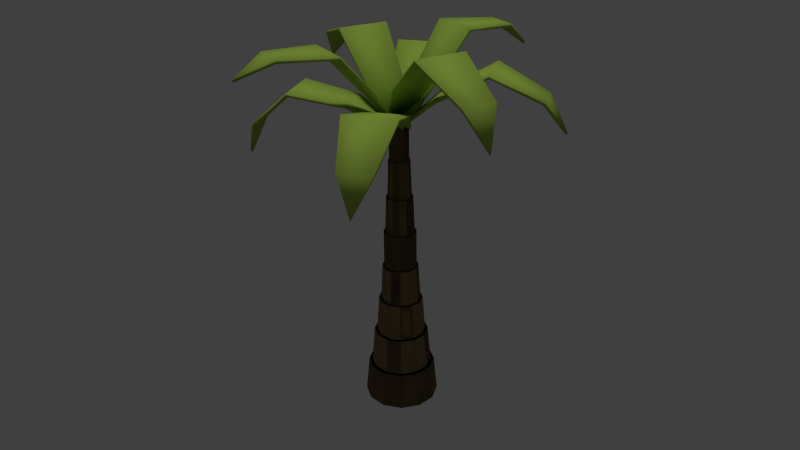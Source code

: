 # Source: TutPalmTree.blend  (saved by Blender 2.67.0; exported with 4.5.12 LTS)
import bpy
from mathutils import Matrix  # noqa: F401  (used for matrix-valued properties, if any)

bpy.ops.wm.read_factory_settings(use_empty=True)
scene = bpy.context.scene
scene.name = 'Scene'

# ---- collections
col_collection_1 = bpy.data.collections.new('Collection 1'); scene.collection.children.link(col_collection_1)

# ---- materials (node trees are filled in below, after node groups)
mat_bark = bpy.data.materials.new('bark')
mat_bark.alpha_threshold = 0.0
mat_bark.use_transparent_shadow = False
mat_bark.diffuse_color = (0.2738, 0.1831, 0.09349, 1.0)
mat_bark.roughness = 0.5
mat_bark.specular_intensity = 0.05
mat_bark.line_color = (0.0, 0.0, 0.0, 1.0)
mat_material_002 = bpy.data.materials.new('Material.002')
mat_material_002.alpha_threshold = 0.0
mat_material_002.use_transparent_shadow = False
mat_material_002.diffuse_color = (0.3921, 0.5705, 0.08347, 1.0)
mat_material_002.roughness = 0.5
mat_material_002.specular_intensity = 0.09
mat_material_002.line_color = (0.0, 0.0, 0.0, 1.0)

# ---- material node trees

# ---- world
world_world = bpy.data.worlds.new('World'); scene.world = world_world
world_world.color = (0.05088, 0.05088, 0.05088)
world_world.use_sun_shadow = False
world_world.sun_shadow_jitter_overblur = 0.0
world_world.cycles.sampling_method = 'MANUAL'
world_world.cycles.sample_map_resolution = 256

# ---- cameras
cam_camera = bpy.data.cameras.new('Camera')
cam_camera.clip_end = 100.0
cam_camera.lens = 35.0
cam_camera.sensor_width = 32.0
cam_camera.sensor_height = 18.0
cam_camera.ortho_scale = 7.314
cam_camera.dof.focus_distance = 0.0
cam_camera.dof.aperture_fstop = 128.0

# ---- lights
light_sun = bpy.data.lights.new('Sun', 'SUN')
light_sun.transmission_factor = 0.0
light_sun.angle = 0.1993
light_sun.energy = 1.0
light_sun.shadow_buffer_clip_start = 0.5
light_sun.shadow_soft_size = 0.1
light_sun.shadow_cascade_max_distance = 1000.0
light_sun.cycles.use_multiple_importance_sampling = False

# ---- meshes
me_circle = bpy.data.meshes.new('Circle')
me_circle.from_pydata([(2.851, -2.759, 7.171), (-0.1511, -0.04043, 7.784), (0.1446, 0.2545, 7.785), (2.894, -2.802, 7.2), (-0.1756, -0.01595, 7.841), (0.1201, 0.2789, 7.842), (2.346, -2.844, 8.109), (1.358, -2.203, 8.981), (0.4231, -1.062, 8.56), (0.4496, -1.089, 8.496), (1.359, -2.205, 8.909), (2.296, -2.795, 8.057), (1.163, -0.3235, 8.563), (2.305, -1.256, 8.983), (2.949, -2.241, 8.105), (2.9, -2.193, 8.053), (2.306, -1.257, 8.911), (1.19, -0.3499, 8.499), (0.006595, -4.103, 9.64), (-0.194, 0.02032, 7.777), (0.2236, 0.01982, 7.777), (0.006787, -4.127, 9.702), (-0.1941, 0.0693, 7.822), (0.2235, 0.0688, 7.823), (-0.4134, -3.254, 10.12), (-0.6598, -1.807, 10.02), (-0.5119, -0.791, 8.862), (-0.5119, -0.8544, 8.823), (-0.6596, -1.851, 9.961), (-0.4135, -3.237, 10.03), (0.5341, -0.791, 8.866), (0.6796, -1.805, 10.02), (0.4394, -3.257, 10.12), (0.4392, -3.24, 10.03), (0.6797, -1.849, 9.965), (0.5342, -0.8545, 8.826), (-2.837, -2.831, 6.797), (-0.1208, 0.1683, 7.787), (0.1741, -0.1273, 7.788), (-2.881, -2.875, 6.822), (-0.09977, 0.1894, 7.847), (0.1952, -0.1062, 7.847), (-2.953, -2.358, 7.742), (-2.357, -1.416, 8.704), (-1.19, -0.4543, 8.456), (-1.211, -0.4751, 8.388), (-2.353, -1.412, 8.632), (-2.902, -2.306, 7.694), (-0.4514, -1.195, 8.459), (-1.41, -2.363, 8.705), (-2.351, -2.962, 7.738), (-2.3, -2.91, 7.69), (-1.405, -2.358, 8.633), (-0.4721, -1.215, 8.39), (-3.698, 0.008111, 8.775), (0.002086, 0.2086, 7.775), (0.001204, -0.209, 7.776), (-3.749, 0.007632, 8.818), (0.05411, 0.2086, 7.817), (0.05323, -0.209, 7.818), (-3.164, 0.4282, 9.626), (-1.81, 0.6762, 10.01), (-0.7387, 0.528, 8.914), (-0.8033, 0.528, 8.877), (-1.846, 0.6761, 9.952), (-3.114, 0.4286, 9.555), (-0.7391, -0.518, 8.919), (-1.808, -0.6632, 10.02), (-3.162, -0.4245, 9.625), (-3.113, -0.4241, 9.555), (-1.845, -0.6633, 9.956), (-0.804, -0.5181, 8.882), (-2.864, 2.87, 7.834), (0.1469, 0.1421, 7.78), (-0.1488, -0.1527, 7.781), (-2.904, 2.91, 7.87), (0.1762, 0.1129, 7.833), (-0.1195, -0.182, 7.833), (-2.272, 2.869, 8.729), (-1.201, 2.146, 9.4), (-0.3408, 1.079, 8.704), (-0.3753, 1.113, 8.648), (-1.212, 2.157, 9.33), (-2.228, 2.826, 8.667), (-1.081, 0.3397, 8.708), (-2.147, 1.198, 9.403), (-2.875, 2.266, 8.726), (-2.832, 2.224, 8.665), (-2.158, 1.209, 9.333), (-1.116, 0.3743, 8.651), (-0.006714, 3.699, 9.416), (0.194, 0.0159, 7.774), (-0.2236, 0.01669, 7.775), (-0.007102, 3.739, 9.47), (0.194, -0.03854, 7.813), (-0.2236, -0.03775, 7.814), (0.4145, 2.986, 10.11), (0.6628, 1.572, 10.21), (0.5136, 0.6698, 8.959), (0.5136, 0.7383, 8.93), (0.6626, 1.619, 10.15), (0.4148, 2.953, 10.03), (-0.5324, 0.6699, 8.965), (-0.6766, 1.57, 10.21), (-0.4382, 2.985, 10.11), (-0.4379, 2.952, 10.03), (-0.6768, 1.617, 10.16), (-0.5324, 0.7386, 8.935), (2.86, 2.884, 8.01), (0.1284, -0.1314, 7.78), (-0.1664, 0.1644, 7.78), (2.898, 2.922, 8.049), (0.09818, -0.1616, 7.831), (-0.1966, 0.1342, 7.831), (2.831, 2.263, 8.887), (2.087, 1.17, 9.495), (1.044, 0.3349, 8.733), (1.08, 0.3712, 8.679), (2.101, 1.184, 9.426), (2.79, 2.222, 8.821), (0.3049, 1.075, 8.737), (1.139, 2.117, 9.499), (2.229, 2.866, 8.884), (2.188, 2.825, 8.82), (1.153, 2.131, 9.429), (0.3412, 1.112, 8.683), (3.862, 0.02328, 8.436), (-0.2129, -0.1794, 7.959), (-0.212, 0.2382, 7.96), (3.92, 0.02382, 8.468), (-0.263, -0.1794, 8.003), (-0.2621, 0.2382, 8.004), (3.463, -0.3962, 9.385), (1.879, -0.6463, 10.09), (0.5723, -0.4986, 9.033), (0.6335, -0.4986, 8.991), (1.908, -0.6462, 10.02), (3.409, -0.3966, 9.321), (0.574, 0.5475, 9.04), (1.879, 0.6931, 10.09), (3.459, 0.4565, 9.384), (3.405, 0.4561, 9.321), (1.907, 0.6931, 10.02), (0.6352, 0.5475, 8.996), (0.0, 1.0, 0.0), (-0.5, 0.866, 0.0), (-0.866, 0.5, 0.0), (-1.0, -4.371e-08, 0.0), (-0.866, -0.5, 0.0), (-0.5, -0.866, 0.0), (-1.51e-07, -1.0, 0.0), (0.5, -0.866, 0.0), (0.866, -0.5, 0.0), (1.0, -4.649e-07, 0.0), (0.866, 0.5, 0.0), (0.5, 0.866, 0.0), (0.0, 1.0, 0.0), (-0.5, 0.866, 0.0), (-0.866, 0.5, 0.0), (-1.0, -4.371e-08, 0.0), (-0.866, -0.5, 0.0), (-0.5, -0.866, 0.0), (-1.51e-07, -1.0, 0.0), (0.5, -0.866, 0.0), (0.866, -0.5, 0.0), (1.0, -4.649e-07, 0.0), (0.866, 0.5, 0.0), (0.5, 0.866, 0.0), (4.967e-10, 0.9, 1.0), (-0.45, 0.7794, 1.0), (-0.7794, 0.45, 1.0), (-0.9, -5.275e-08, 1.0), (-0.7794, -0.45, 1.0), (-0.45, -0.7794, 1.0), (-1.354e-07, -0.9, 1.0), (0.45, -0.7794, 1.0), (0.7794, -0.45, 1.0), (0.9, -4.318e-07, 1.0), (0.7794, 0.45, 1.0), (0.45, 0.7794, 1.0), (4.967e-10, 0.9, 1.0), (-0.45, 0.7794, 1.0), (-0.7794, 0.45, 1.0), (-0.9, -5.275e-08, 1.0), (-0.7794, -0.45, 1.0), (-0.45, -0.7794, 1.0), (-1.354e-07, -0.9, 1.0), (0.45, -0.7794, 1.0), (0.7794, -0.45, 1.0), (0.9, -4.318e-07, 1.0), (0.7794, 0.45, 1.0), (0.45, 0.7794, 1.0), (4.421e-09, 0.81, 1.0), (-0.405, 0.7015, 1.0), (-0.7015, 0.405, 1.0), (-0.81, -6.114e-08, 1.0), (-0.7015, -0.405, 1.0), (-0.405, -0.7015, 1.0), (-1.179e-07, -0.81, 1.0), (0.405, -0.7015, 1.0), (0.7015, -0.405, 1.0), (0.81, -4.023e-07, 1.0), (0.7015, 0.405, 1.0), (0.405, 0.7015, 1.0), (4.421e-09, 0.81, 1.0), (-0.405, 0.7015, 1.0), (-0.7015, 0.405, 1.0), (-0.81, -6.114e-08, 1.0), (-0.7015, -0.405, 1.0), (-0.405, -0.7015, 1.0), (-1.179e-07, -0.81, 1.0), (0.405, -0.7015, 1.0), (0.7015, -0.405, 1.0), (0.81, -4.023e-07, 1.0), (0.7015, 0.405, 1.0), (0.405, 0.7015, 1.0), (7.828e-09, 0.729, 2.0), (-0.3645, 0.6313, 2.0), (-0.6313, 0.3645, 2.0), (-0.729, -7.017e-08, 2.0), (-0.6313, -0.3645, 2.0), (-0.3645, -0.6313, 2.0), (-1.022e-07, -0.729, 2.0), (0.3645, -0.6313, 2.0), (0.6313, -0.3645, 2.0), (0.729, -3.772e-07, 2.0), (0.6313, 0.3645, 2.0), (0.3645, 0.6313, 2.0), (7.828e-09, 0.729, 2.0), (-0.3645, 0.6313, 2.0), (-0.6313, 0.3645, 2.0), (-0.729, -7.017e-08, 2.0), (-0.6313, -0.3645, 2.0), (-0.3645, -0.6313, 2.0), (-1.022e-07, -0.729, 2.0), (0.3645, -0.6313, 2.0), (0.6313, -0.3645, 2.0), (0.729, -3.772e-07, 2.0), (0.6313, 0.3645, 2.0), (0.3645, 0.6313, 2.0), (1.114e-08, 0.6561, 2.0), (-0.328, 0.5682, 2.0), (-0.5682, 0.328, 2.0), (-0.6561, -7.905e-08, 2.0), (-0.5682, -0.3281, 2.0), (-0.3281, -0.5682, 2.0), (-8.793e-08, -0.6561, 2.0), (0.328, -0.5682, 2.0), (0.5682, -0.3281, 2.0), (0.6561, -3.554e-07, 2.0), (0.5682, 0.328, 2.0), (0.3281, 0.5682, 2.0), (1.114e-08, 0.6561, 2.0), (-0.328, 0.5682, 2.0), (-0.5682, 0.328, 2.0), (-0.6561, -7.905e-08, 2.0), (-0.5682, -0.3281, 2.0), (-0.3281, -0.5682, 2.0), (-8.793e-08, -0.6561, 2.0), (0.328, -0.5682, 2.0), (0.5682, -0.3281, 2.0), (0.6561, -3.554e-07, 2.0), (0.5682, 0.328, 2.0), (0.3281, 0.5682, 2.0), (1.351e-08, 0.5905, 3.0), (-0.2952, 0.5114, 3.0), (-0.5114, 0.2952, 3.0), (-0.5905, -8.704e-08, 3.0), (-0.5114, -0.2952, 3.0), (-0.2952, -0.5114, 3.0), (-7.566e-08, -0.5905, 3.0), (0.2952, -0.5114, 3.0), (0.5114, -0.2952, 3.0), (0.5905, -3.358e-07, 3.0), (0.5114, 0.2952, 3.0), (0.2952, 0.5114, 3.0), (1.351e-08, 0.5905, 3.0), (-0.2952, 0.5114, 3.0), (-0.5114, 0.2952, 3.0), (-0.5905, -8.704e-08, 3.0), (-0.5114, -0.2952, 3.0), (-0.2952, -0.5114, 3.0), (-7.566e-08, -0.5905, 3.0), (0.2952, -0.5114, 3.0), (0.5114, -0.2952, 3.0), (0.5905, -3.358e-07, 3.0), (0.5114, 0.2952, 3.0), (0.2952, 0.5114, 3.0), (1.377e-08, 0.5314, 3.0), (-0.2657, 0.4602, 3.0), (-0.4602, 0.2657, 3.0), (-0.5314, -9.373e-08, 3.0), (-0.4602, -0.2657, 3.0), (-0.2657, -0.4602, 3.0), (-6.648e-08, -0.5314, 3.0), (0.2657, -0.4602, 3.0), (0.4602, -0.2657, 3.0), (0.5314, -3.176e-07, 3.0), (0.4602, 0.2657, 3.0), (0.2657, 0.4602, 3.0), (1.377e-08, 0.5314, 3.0), (-0.2657, 0.4602, 3.0), (-0.4602, 0.2657, 3.0), (-0.5314, -9.373e-08, 3.0), (-0.4602, -0.2657, 3.0), (-0.2657, -0.4602, 3.0), (-6.648e-08, -0.5314, 3.0), (0.2657, -0.4602, 3.0), (0.4602, -0.2657, 3.0), (0.5314, -3.176e-07, 3.0), (0.4602, 0.2657, 3.0), (0.2657, 0.4602, 3.0), (1.463e-08, 0.4783, 4.0), (-0.2391, 0.4142, 4.0), (-0.4142, 0.2391, 4.0), (-0.4783, -9.839e-08, 4.0), (-0.4142, -0.2391, 4.0), (-0.2391, -0.4142, 4.0), (-5.759e-08, -0.4783, 4.0), (0.2391, -0.4142, 4.0), (0.4142, -0.2391, 4.0), (0.4783, -2.999e-07, 4.0), (0.4142, 0.2391, 4.0), (0.2391, 0.4142, 4.0), (1.463e-08, 0.4783, 4.0), (-0.2391, 0.4142, 4.0), (-0.4142, 0.2391, 4.0), (-0.4783, -9.839e-08, 4.0), (-0.4142, -0.2391, 4.0), (-0.2391, -0.4142, 4.0), (-5.759e-08, -0.4783, 4.0), (0.2391, -0.4142, 4.0), (0.4142, -0.2391, 4.0), (0.4783, -2.999e-07, 4.0), (0.4142, 0.2391, 4.0), (0.2391, 0.4142, 4.0), (1.701e-08, 0.4305, 4.0), (-0.2152, 0.3728, 4.0), (-0.3728, 0.2152, 4.0), (-0.4305, -1.025e-07, 4.0), (-0.3728, -0.2152, 4.0), (-0.2152, -0.3728, 4.0), (-4.798e-08, -0.4305, 4.0), (0.2152, -0.3728, 4.0), (0.3728, -0.2152, 4.0), (0.4305, -2.838e-07, 4.0), (0.3728, 0.2152, 4.0), (0.2152, 0.3728, 4.0), (1.701e-08, 0.4305, 4.0), (-0.2152, 0.3728, 4.0), (-0.3728, 0.2152, 4.0), (-0.4305, -1.025e-07, 4.0), (-0.3728, -0.2152, 4.0), (-0.2152, -0.3728, 4.0), (-4.798e-08, -0.4305, 4.0), (0.2152, -0.3728, 4.0), (0.3728, -0.2152, 4.0), (0.4305, -2.838e-07, 4.0), (0.3728, 0.2152, 4.0), (0.2152, 0.3728, 4.0), (1.701e-08, 0.4305, 5.0), (-0.2152, 0.3728, 5.0), (-0.3728, 0.2152, 5.0), (-0.4305, -1.025e-07, 5.0), (-0.3728, -0.2152, 5.0), (-0.2152, -0.3728, 5.0), (-4.798e-08, -0.4305, 5.0), (0.2152, -0.3728, 5.0), (0.3728, -0.2152, 5.0), (0.4305, -2.838e-07, 5.0), (0.3728, 0.2152, 5.0), (0.2152, 0.3728, 5.0), (1.701e-08, 0.4305, 5.0), (-0.2152, 0.3728, 5.0), (-0.3728, 0.2152, 5.0), (-0.4305, -1.025e-07, 5.0), (-0.3728, -0.2152, 5.0), (-0.2152, -0.3728, 5.0), (-4.798e-08, -0.4305, 5.0), (0.2152, -0.3728, 5.0), (0.3728, -0.2152, 5.0), (0.4305, -2.838e-07, 5.0), (0.3728, 0.2152, 5.0), (0.2152, 0.3728, 5.0), (1.854e-08, 0.3874, 5.0), (-0.1937, 0.3355, 5.0), (-0.3355, 0.1937, 5.0), (-0.3874, -1.06e-07, 5.0), (-0.3355, -0.1937, 5.0), (-0.1937, -0.3355, 5.0), (-3.996e-08, -0.3874, 5.0), (0.1937, -0.3355, 5.0), (0.3355, -0.1937, 5.0), (0.3874, -2.692e-07, 5.0), (0.3355, 0.1937, 5.0), (0.1937, 0.3355, 5.0), (1.854e-08, 0.3874, 5.0), (-0.1937, 0.3355, 5.0), (-0.3355, 0.1937, 5.0), (-0.3874, -1.06e-07, 5.0), (-0.3355, -0.1937, 5.0), (-0.1937, -0.3355, 5.0), (-3.996e-08, -0.3874, 5.0), (0.1937, -0.3355, 5.0), (0.3355, -0.1937, 5.0), (0.3874, -2.692e-07, 5.0), (0.3355, 0.1937, 5.0), (0.1937, 0.3355, 5.0), (1.942e-08, 0.3487, 6.0), (-0.1743, 0.302, 6.0), (-0.302, 0.1743, 6.0), (-0.3487, -1.093e-07, 6.0), (-0.302, -0.1743, 6.0), (-0.1743, -0.302, 6.0), (-3.323e-08, -0.3487, 6.0), (0.1743, -0.302, 6.0), (0.302, -0.1743, 6.0), (0.3487, -2.562e-07, 6.0), (0.302, 0.1743, 6.0), (0.1743, 0.302, 6.0), (1.942e-08, 0.3487, 6.0), (-0.1743, 0.302, 6.0), (-0.302, 0.1743, 6.0), (-0.3487, -1.093e-07, 6.0), (-0.302, -0.1743, 6.0), (-0.1743, -0.302, 6.0), (-3.323e-08, -0.3487, 6.0), (0.1743, -0.302, 6.0), (0.302, -0.1743, 6.0), (0.3487, -2.562e-07, 6.0), (0.302, 0.1743, 6.0), (0.1743, 0.302, 6.0), (2.164e-08, 0.3138, 6.0), (-0.1569, 0.2718, 6.0), (-0.2718, 0.1569, 6.0), (-0.3138, -1.13e-07, 6.0), (-0.2718, -0.1569, 6.0), (-0.1569, -0.2718, 6.0), (-2.575e-08, -0.3138, 6.0), (0.1569, -0.2718, 6.0), (0.2718, -0.1569, 6.0), (0.3138, -2.452e-07, 6.0), (0.2718, 0.1569, 6.0), (0.1569, 0.2718, 6.0), (2.164e-08, 0.3138, 6.0), (-0.1569, 0.2718, 6.0), (-0.2718, 0.1569, 6.0), (-0.3138, -1.13e-07, 6.0), (-0.2718, -0.1569, 6.0), (-0.1569, -0.2718, 6.0), (-2.575e-08, -0.3138, 6.0), (0.1569, -0.2718, 6.0), (0.2718, -0.1569, 6.0), (0.3138, -2.452e-07, 6.0), (0.2718, 0.1569, 6.0), (0.1569, 0.2718, 6.0), (2.14e-08, 0.2824, 7.0), (-0.1412, 0.2446, 7.0), (-0.2446, 0.1412, 7.0), (-0.2824, -1.161e-07, 7.0), (-0.2446, -0.1412, 7.0), (-0.1412, -0.2446, 7.0), (-2.125e-08, -0.2824, 7.0), (0.1412, -0.2446, 7.0), (0.2446, -0.1412, 7.0), (0.2824, -2.351e-07, 7.0), (0.2446, 0.1412, 7.0), (0.1412, 0.2446, 7.0), (2.14e-08, 0.2824, 7.0), (-0.1412, 0.2446, 7.0), (-0.2446, 0.1412, 7.0), (-0.2824, -1.161e-07, 7.0), (-0.2446, -0.1412, 7.0), (-0.1412, -0.2446, 7.0), (-2.125e-08, -0.2824, 7.0), (0.1412, -0.2446, 7.0), (0.2446, -0.1412, 7.0), (0.2824, -2.351e-07, 7.0), (0.2446, 0.1412, 7.0), (0.1412, 0.2446, 7.0), (2.218e-08, 0.2542, 7.0), (-0.1271, 0.2201, 7.0), (-0.2201, 0.1271, 7.0), (-0.2542, -1.191e-07, 7.0), (-0.2201, -0.1271, 7.0), (-0.1271, -0.2201, 7.0), (-1.62e-08, -0.2542, 7.0), (0.1271, -0.2201, 7.0), (0.2201, -0.1271, 7.0), (0.2542, -2.262e-07, 7.0), (0.2201, 0.1271, 7.0), (0.1271, 0.2201, 7.0), (2.218e-08, 0.2542, 7.0), (-0.1271, 0.2201, 7.0), (-0.2201, 0.1271, 7.0), (-0.2542, -1.191e-07, 7.0), (-0.2201, -0.1271, 7.0), (-0.1271, -0.2201, 7.0), (-1.62e-08, -0.2542, 7.0), (0.1271, -0.2201, 7.0), (0.2201, -0.1271, 7.0), (0.2542, -2.262e-07, 7.0), (0.2201, 0.1271, 7.0), (0.1271, 0.2201, 7.0), (2.218e-08, 0.2542, 8.0), (-0.1271, 0.2201, 8.0), (-0.2201, 0.1271, 8.0), (-0.2542, -1.191e-07, 8.0), (-0.2201, -0.1271, 8.0), (-0.1271, -0.2201, 8.0), (-1.62e-08, -0.2542, 8.0), (0.1271, -0.2201, 8.0), (0.2201, -0.1271, 8.0), (0.2542, -2.262e-07, 8.0), (0.2201, 0.1271, 8.0), (0.1271, 0.2201, 8.0), (2.218e-08, 0.2542, 8.0), (-0.1271, 0.2201, 8.0), (-0.2201, 0.1271, 8.0), (-0.2542, -1.191e-07, 8.0), (-0.2201, -0.1271, 8.0), (-0.1271, -0.2201, 8.0), (-1.62e-08, -0.2542, 8.0), (0.1271, -0.2201, 8.0), (0.2201, -0.1271, 8.0), (0.2542, -2.262e-07, 8.0), (0.2201, 0.1271, 8.0), (0.1271, 0.2201, 8.0)], [], [(8, 4, 1, 9), (4, 5, 2, 1), (9, 1, 2, 17), (12, 5, 4, 8), (3, 6, 11, 0), (6, 7, 10, 11), (7, 8, 9, 10), (5, 12, 17, 2), (12, 13, 16, 17), (13, 14, 15, 16), (11, 10, 16, 15), (10, 9, 17, 16), (14, 13, 7, 6), (13, 12, 8, 7), (14, 3, 0, 15), (0, 11, 15), (3, 14, 6), (26, 22, 19, 27), (22, 23, 20, 19), (27, 19, 20, 35), (30, 23, 22, 26), (21, 24, 29, 18), (24, 25, 28, 29), (25, 26, 27, 28), (23, 30, 35, 20), (30, 31, 34, 35), (31, 32, 33, 34), (29, 28, 34, 33), (28, 27, 35, 34), (32, 31, 25, 24), (31, 30, 26, 25), (32, 21, 18, 33), (18, 29, 33), (21, 32, 24), (44, 40, 37, 45), (40, 41, 38, 37), (45, 37, 38, 53), (48, 41, 40, 44), (39, 42, 47, 36), (42, 43, 46, 47), (43, 44, 45, 46), (41, 48, 53, 38), (48, 49, 52, 53), (49, 50, 51, 52), (47, 46, 52, 51), (46, 45, 53, 52), (50, 49, 43, 42), (49, 48, 44, 43), (50, 39, 36, 51), (36, 47, 51), (39, 50, 42), (62, 58, 55, 63), (58, 59, 56, 55), (63, 55, 56, 71), (66, 59, 58, 62), (57, 60, 65, 54), (60, 61, 64, 65), (61, 62, 63, 64), (59, 66, 71, 56), (66, 67, 70, 71), (67, 68, 69, 70), (65, 64, 70, 69), (64, 63, 71, 70), (68, 67, 61, 60), (67, 66, 62, 61), (68, 57, 54, 69), (54, 65, 69), (57, 68, 60), (80, 76, 73, 81), (76, 77, 74, 73), (81, 73, 74, 89), (84, 77, 76, 80), (75, 78, 83, 72), (78, 79, 82, 83), (79, 80, 81, 82), (77, 84, 89, 74), (84, 85, 88, 89), (85, 86, 87, 88), (83, 82, 88, 87), (82, 81, 89, 88), (86, 85, 79, 78), (85, 84, 80, 79), (86, 75, 72, 87), (72, 83, 87), (75, 86, 78), (98, 94, 91, 99), (94, 95, 92, 91), (99, 91, 92, 107), (102, 95, 94, 98), (93, 96, 101, 90), (96, 97, 100, 101), (97, 98, 99, 100), (95, 102, 107, 92), (102, 103, 106, 107), (103, 104, 105, 106), (101, 100, 106, 105), (100, 99, 107, 106), (104, 103, 97, 96), (103, 102, 98, 97), (104, 93, 90, 105), (90, 101, 105), (93, 104, 96), (116, 112, 109, 117), (112, 113, 110, 109), (117, 109, 110, 125), (120, 113, 112, 116), (111, 114, 119, 108), (114, 115, 118, 119), (115, 116, 117, 118), (113, 120, 125, 110), (120, 121, 124, 125), (121, 122, 123, 124), (119, 118, 124, 123), (118, 117, 125, 124), (122, 121, 115, 114), (121, 120, 116, 115), (122, 111, 108, 123), (108, 119, 123), (111, 122, 114), (134, 130, 127, 135), (130, 131, 128, 127), (135, 127, 128, 143), (138, 131, 130, 134), (129, 132, 137, 126), (132, 133, 136, 137), (133, 134, 135, 136), (131, 138, 143, 128), (138, 139, 142, 143), (139, 140, 141, 142), (137, 136, 142, 141), (136, 135, 143, 142), (140, 139, 133, 132), (139, 138, 134, 133), (140, 129, 126, 141), (126, 137, 141), (129, 140, 132), (151, 163, 164, 152), (145, 157, 158, 146), (152, 164, 165, 153), (146, 158, 159, 147), (153, 165, 166, 154), (147, 159, 160, 148), (154, 166, 167, 155), (148, 160, 161, 149), (155, 167, 156, 144), (149, 161, 162, 150), (150, 162, 163, 151), (144, 156, 157, 145), (177, 178, 202, 201), (183, 182, 206, 207), (188, 187, 211, 212), (171, 172, 196, 195), (176, 177, 201, 200), (182, 181, 205, 206), (187, 186, 210, 211), (180, 191, 215, 204), (170, 171, 195, 194), (175, 176, 200, 199), (181, 180, 204, 205), (186, 185, 209, 210), (162, 161, 185, 186), (157, 156, 180, 181), (151, 152, 176, 175), (146, 147, 171, 170), (156, 167, 191, 180), (163, 162, 186, 187), (158, 157, 181, 182), (152, 153, 177, 176), (147, 148, 172, 171), (164, 163, 187, 188), (159, 158, 182, 183), (153, 154, 178, 177), (148, 149, 173, 172), (165, 164, 188, 189), (160, 159, 183, 184), (154, 155, 179, 178), (149, 150, 174, 173), (144, 145, 169, 168), (166, 165, 189, 190), (161, 160, 184, 185), (155, 144, 168, 179), (150, 151, 175, 174), (145, 146, 170, 169), (167, 166, 190, 191), (203, 192, 216, 227), (209, 208, 232, 233), (214, 213, 237, 238), (192, 193, 217, 216), (197, 198, 222, 221), (202, 203, 227, 226), (208, 207, 231, 232), (213, 212, 236, 237), (196, 197, 221, 220), (201, 202, 226, 225), (207, 206, 230, 231), (212, 211, 235, 236), (172, 173, 197, 196), (189, 188, 212, 213), (184, 183, 207, 208), (178, 179, 203, 202), (173, 174, 198, 197), (168, 169, 193, 192), (190, 189, 213, 214), (185, 184, 208, 209), (179, 168, 192, 203), (174, 175, 199, 198), (169, 170, 194, 193), (191, 190, 214, 215), (237, 236, 260, 261), (220, 221, 245, 244), (225, 226, 250, 249), (231, 230, 254, 255), (236, 235, 259, 260), (219, 220, 244, 243), (224, 225, 249, 248), (230, 229, 253, 254), (235, 234, 258, 259), (228, 239, 263, 252), (218, 219, 243, 242), (223, 224, 248, 247), (198, 199, 223, 222), (193, 194, 218, 217), (215, 214, 238, 239), (210, 209, 233, 234), (205, 204, 228, 229), (199, 200, 224, 223), (194, 195, 219, 218), (204, 215, 239, 228), (211, 210, 234, 235), (206, 205, 229, 230), (200, 201, 225, 224), (195, 196, 220, 219), (259, 258, 282, 283), (252, 263, 287, 276), (242, 243, 267, 266), (247, 248, 272, 271), (253, 252, 276, 277), (258, 257, 281, 282), (263, 262, 286, 287), (241, 242, 266, 265), (246, 247, 271, 270), (251, 240, 264, 275), (257, 256, 280, 281), (262, 261, 285, 286), (232, 231, 255, 256), (226, 227, 251, 250), (221, 222, 246, 245), (216, 217, 241, 240), (238, 237, 261, 262), (233, 232, 256, 257), (227, 216, 240, 251), (222, 223, 247, 246), (217, 218, 242, 241), (239, 238, 262, 263), (234, 233, 257, 258), (229, 228, 252, 253), (270, 271, 295, 294), (275, 264, 288, 299), (281, 280, 304, 305), (286, 285, 309, 310), (264, 265, 289, 288), (269, 270, 294, 293), (274, 275, 299, 298), (280, 279, 303, 304), (285, 284, 308, 309), (268, 269, 293, 292), (273, 274, 298, 297), (279, 278, 302, 303), (254, 253, 277, 278), (248, 249, 273, 272), (243, 244, 268, 267), (260, 259, 283, 284), (255, 254, 278, 279), (249, 250, 274, 273), (244, 245, 269, 268), (261, 260, 284, 285), (256, 255, 279, 280), (250, 251, 275, 274), (245, 246, 270, 269), (240, 241, 265, 264), (298, 299, 323, 322), (304, 303, 327, 328), (309, 308, 332, 333), (292, 293, 317, 316), (297, 298, 322, 321), (303, 302, 326, 327), (308, 307, 331, 332), (291, 292, 316, 315), (296, 297, 321, 320), (302, 301, 325, 326), (307, 306, 330, 331), (300, 311, 335, 324), (265, 266, 290, 289), (287, 286, 310, 311), (282, 281, 305, 306), (277, 276, 300, 301), (271, 272, 296, 295), (266, 267, 291, 290), (276, 287, 311, 300), (283, 282, 306, 307), (278, 277, 301, 302), (272, 273, 297, 296), (267, 268, 292, 291), (284, 283, 307, 308), (326, 325, 349, 350), (331, 330, 354, 355), (324, 335, 359, 348), (314, 315, 339, 338), (319, 320, 344, 343), (325, 324, 348, 349), (330, 329, 353, 354), (335, 334, 358, 359), (313, 314, 338, 337), (318, 319, 343, 342), (323, 312, 336, 347), (329, 328, 352, 353), (293, 294, 318, 317), (288, 289, 313, 312), (310, 309, 333, 334), (305, 304, 328, 329), (299, 288, 312, 323), (294, 295, 319, 318), (289, 290, 314, 313), (311, 310, 334, 335), (306, 305, 329, 330), (301, 300, 324, 325), (295, 296, 320, 319), (290, 291, 315, 314), (359, 358, 382, 383), (337, 338, 362, 361), (342, 343, 367, 366), (347, 336, 360, 371), (353, 352, 376, 377), (358, 357, 381, 382), (336, 337, 361, 360), (341, 342, 366, 365), (346, 347, 371, 370), (352, 351, 375, 376), (357, 356, 380, 381), (340, 341, 365, 364), (320, 321, 345, 344), (315, 316, 340, 339), (332, 331, 355, 356), (327, 326, 350, 351), (321, 322, 346, 345), (316, 317, 341, 340), (333, 332, 356, 357), (328, 327, 351, 352), (322, 323, 347, 346), (317, 318, 342, 341), (312, 313, 337, 336), (334, 333, 357, 358), (370, 371, 395, 394), (376, 375, 399, 400), (381, 380, 404, 405), (364, 365, 389, 388), (369, 370, 394, 393), (375, 374, 398, 399), (380, 379, 403, 404), (363, 364, 388, 387), (368, 369, 393, 392), (374, 373, 397, 398), (379, 378, 402, 403), (372, 383, 407, 396), (354, 353, 377, 378), (349, 348, 372, 373), (343, 344, 368, 367), (338, 339, 363, 362), (348, 359, 383, 372), (355, 354, 378, 379), (350, 349, 373, 374), (344, 345, 369, 368), (339, 340, 364, 363), (356, 355, 379, 380), (351, 350, 374, 375), (345, 346, 370, 369), (387, 388, 412, 411), (392, 393, 417, 416), (398, 397, 421, 422), (403, 402, 426, 427), (396, 407, 431, 420), (386, 387, 411, 410), (391, 392, 416, 415), (397, 396, 420, 421), (402, 401, 425, 426), (407, 406, 430, 431), (385, 386, 410, 409), (390, 391, 415, 414), (365, 366, 390, 389), (360, 361, 385, 384), (382, 381, 405, 406), (377, 376, 400, 401), (371, 360, 384, 395), (366, 367, 391, 390), (361, 362, 386, 385), (383, 382, 406, 407), (378, 377, 401, 402), (373, 372, 396, 397), (367, 368, 392, 391), (362, 363, 387, 386), (426, 425, 449, 450), (431, 430, 454, 455), (409, 410, 434, 433), (414, 415, 439, 438), (419, 408, 432, 443), (425, 424, 448, 449), (430, 429, 453, 454), (408, 409, 433, 432), (413, 414, 438, 437), (418, 419, 443, 442), (424, 423, 447, 448), (429, 428, 452, 453), (404, 403, 427, 428), (399, 398, 422, 423), (393, 394, 418, 417), (388, 389, 413, 412), (405, 404, 428, 429), (400, 399, 423, 424), (394, 395, 419, 418), (389, 390, 414, 413), (384, 385, 409, 408), (406, 405, 429, 430), (401, 400, 424, 425), (395, 384, 408, 419), (432, 433, 457, 456), (437, 438, 462, 461), (442, 443, 467, 466), (448, 447, 471, 472), (453, 452, 476, 477), (436, 437, 461, 460), (441, 442, 466, 465), (447, 446, 470, 471), (452, 451, 475, 476), (435, 436, 460, 459), (440, 441, 465, 464), (446, 445, 469, 470), (421, 420, 444, 445), (415, 416, 440, 439), (410, 411, 435, 434), (420, 431, 455, 444), (427, 426, 450, 451), (422, 421, 445, 446), (416, 417, 441, 440), (411, 412, 436, 435), (428, 427, 451, 452), (423, 422, 446, 447), (417, 418, 442, 441), (412, 413, 437, 436), (471, 470, 494, 495), (476, 475, 499, 500), (459, 460, 484, 483), (464, 465, 489, 488), (470, 469, 493, 494), (475, 474, 498, 499), (468, 479, 503, 492), (458, 459, 483, 482), (463, 464, 488, 487), (469, 468, 492, 493), (474, 473, 497, 498), (479, 478, 502, 503), (454, 453, 477, 478), (449, 448, 472, 473), (443, 432, 456, 467), (438, 439, 463, 462), (433, 434, 458, 457), (455, 454, 478, 479), (450, 449, 473, 474), (445, 444, 468, 469), (439, 440, 464, 463), (434, 435, 459, 458), (444, 455, 479, 468), (451, 450, 474, 475), (493, 492, 516, 517), (498, 497, 521, 522), (503, 502, 526, 527), (481, 482, 506, 505), (486, 487, 511, 510), (491, 480, 504, 515), (497, 496, 520, 521), (502, 501, 525, 526), (480, 481, 505, 504), (485, 486, 510, 509), (490, 491, 515, 514), (496, 495, 519, 520), (465, 466, 490, 489), (460, 461, 485, 484), (477, 476, 500, 501), (472, 471, 495, 496), (466, 467, 491, 490), (461, 462, 486, 485), (456, 457, 481, 480), (478, 477, 501, 502), (473, 472, 496, 497), (467, 456, 480, 491), (462, 463, 487, 486), (457, 458, 482, 481), (511, 512, 524, 523), (505, 506, 518, 517), (512, 513, 525, 524), (506, 507, 519, 518), (513, 514, 526, 525), (507, 508, 520, 519), (514, 515, 527, 526), (508, 509, 521, 520), (515, 504, 516, 527), (509, 510, 522, 521), (510, 511, 523, 522), (504, 505, 517, 516), (487, 488, 512, 511), (482, 483, 507, 506), (492, 503, 527, 516), (499, 498, 522, 523), (494, 493, 517, 518), (488, 489, 513, 512), (483, 484, 508, 507), (500, 499, 523, 524), (495, 494, 518, 519), (489, 490, 514, 513), (484, 485, 509, 508), (501, 500, 524, 525)])
me_circle.polygons.foreach_set('use_smooth', [True] * 520)
me_circle.polygons.foreach_set('material_index', [1, 1, 1, 1, 1, 1, 1, 1, 1, 1, 1, 1, 1, 1, 1, 1, 1, 1, 1, 1, 1, 1, 1, 1, 1, 1, 1, 1, 1, 1, 1, 1, 1, 1, 1, 1, 1, 1, 1, 1, 1, 1, 1, 1, 1, 1, 1, 1, 1, 1, 1, 1, 1, 1, 1, 1, 1, 1, 1, 1, 1, 1, 1, 1, 1, 1, 1, 1, 1, 1, 1, 1, 1, 1, 1, 1, 1, 1, 1, 1, 1, 1, 1, 1, 1, 1, 1, 1, 1, 1, 1, 1, 1, 1, 1, 1, 1, 1, 1, 1, 1, 1, 1, 1, 1, 1, 1, 1, 1, 1, 1, 1, 1, 1, 1, 1, 1, 1, 1, 1, 1, 1, 1, 1, 1, 1, 1, 1, 1, 1, 1, 1, 1, 1, 1, 1, 0, 0, 0, 0, 0, 0, 0, 0, 0, 0, 0, 0, 0, 0, 0, 0, 0, 0, 0, 0, 0, 0, 0, 0, 0, 0, 0, 0, 0, 0, 0, 0, 0, 0, 0, 0, 0, 0, 0, 0, 0, 0, 0, 0, 0, 0, 0, 0, 0, 0, 0, 0, 0, 0, 0, 0, 0, 0, 0, 0, 0, 0, 0, 0, 0, 0, 0, 0, 0, 0, 0, 0, 0, 0, 0, 0, 0, 0, 0, 0, 0, 0, 0, 0, 0, 0, 0, 0, 0, 0, 0, 0, 0, 0, 0, 0, 0, 0, 0, 0, 0, 0, 0, 0, 0, 0, 0, 0, 0, 0, 0, 0, 0, 0, 0, 0, 0, 0, 0, 0, 0, 0, 0, 0, 0, 0, 0, 0, 0, 0, 0, 0, 0, 0, 0, 0, 0, 0, 0, 0, 0, 0, 0, 0, 0, 0, 0, 0, 0, 0, 0, 0, 0, 0, 0, 0, 0, 0, 0, 0, 0, 0, 0, 0, 0, 0, 0, 0, 0, 0, 0, 0, 0, 0, 0, 0, 0, 0, 0, 0, 0, 0, 0, 0, 0, 0, 0, 0, 0, 0, 0, 0, 0, 0, 0, 0, 0, 0, 0, 0, 0, 0, 0, 0, 0, 0, 0, 0, 0, 0, 0, 0, 0, 0, 0, 0, 0, 0, 0, 0, 0, 0, 0, 0, 0, 0, 0, 0, 0, 0, 0, 0, 0, 0, 0, 0, 0, 0, 0, 0, 0, 0, 0, 0, 0, 0, 0, 0, 0, 0, 0, 0, 0, 0, 0, 0, 0, 0, 0, 0, 0, 0, 0, 0, 0, 0, 0, 0, 0, 0, 0, 0, 0, 0, 0, 0, 0, 0, 0, 0, 0, 0, 0, 0, 0, 0, 0, 0, 0, 0, 0, 0, 0, 0, 0, 0, 0, 0, 0, 0, 0, 0, 0, 0, 0, 0, 0, 0, 0, 0, 0, 0, 0, 0, 0, 0, 0, 0, 0, 0, 0, 0, 0, 0, 0, 0, 0, 0, 0, 0, 0, 0, 0, 0, 0, 0, 0, 0, 0, 0, 0, 0, 0, 0, 0, 0, 0, 0, 0, 0, 0, 0, 0, 0, 0, 0, 0, 0, 0, 0, 0, 0, 0, 0, 0, 0, 0, 0, 0, 0, 0, 0, 0, 0, 0, 0, 0, 0, 0, 0, 0, 0, 0, 0])
_uv = me_circle.uv_layers.new(name='UVMap')
_uv.uv.foreach_set('vector', [0.37, 0.119, 0.4982, 0.08952, 0.4996, 0.09561, 0.3716, 0.1259, 0.4982, 0.08952, 0.4982, 0.0503, 0.5044, 0.0503, 0.5044, 0.08952, 0.6326, 0.119, 0.5044, 0.08952, 0.5044, 0.0503, 0.6326, 0.0208, 0.37, 0.02081, 0.4982, 0.0503, 0.4982, 0.08952, 0.37, 0.119, 0.002711, 0.06993, 0.08835, 0.11, 0.08535, 0.1163, 3.738e-05, 0.07559, 0.08835, 0.11, 0.2273, 0.1328, 0.2261, 0.1397, 0.08721, 0.1169, 0.2273, 0.1328, 0.37, 0.119, 0.3707, 0.126, 0.228, 0.1398, 0.4982, 0.0503, 0.37, 0.02081, 0.3716, 0.01395, 0.4996, 0.04421, 0.37, 0.02081, 0.2273, 0.007047, 0.228, 3.738e-05, 0.3707, 0.0138, 0.2273, 0.007047, 0.08835, 0.02989, 0.08721, 0.02295, 0.2261, 9.824e-05, 0.9143, 0.11, 0.7754, 0.1328, 0.7754, 0.007028, 0.9143, 0.02987, 0.7754, 0.1328, 0.6326, 0.119, 0.6326, 0.0208, 0.7754, 0.007028, 0.08835, 0.02989, 0.2273, 0.007047, 0.2273, 0.1328, 0.08835, 0.11, 0.2273, 0.007047, 0.37, 0.02081, 0.37, 0.119, 0.2273, 0.1328, 0.08835, 0.02989, 0.002711, 0.06993, 3.743e-05, 0.06427, 0.08534, 0.02353, 1.0, 0.06992, 0.9143, 0.11, 0.9143, 0.02987, 0.002711, 0.06993, 0.08835, 0.02989, 0.08835, 0.11, 0.3313, 0.1282, 0.4676, 0.09862, 0.4691, 0.1051, 0.3329, 0.1355, 0.4676, 0.09862, 0.4682, 0.05704, 0.4748, 0.05712, 0.4743, 0.0987, 0.6098, 0.1317, 0.4743, 0.0987, 0.4748, 0.05712, 0.6111, 0.02757, 0.3327, 0.02401, 0.4682, 0.05704, 0.4676, 0.09862, 0.3313, 0.1282, 0.006685, 0.08142, 0.0578, 0.1173, 0.05572, 0.1225, 3.85e-05, 0.08224, 0.0578, 0.1173, 0.1798, 0.1408, 0.1786, 0.147, 0.05572, 0.1225, 0.1798, 0.1408, 0.3313, 0.1282, 0.332, 0.1356, 0.1804, 0.1483, 0.4682, 0.05704, 0.3327, 0.02401, 0.3345, 0.01676, 0.4698, 0.05059, 0.3327, 0.02401, 0.1815, 0.007462, 0.1823, 3.85e-05, 0.3335, 0.01658, 0.1815, 0.007462, 0.05075, 0.04303, 0.04724, 0.03682, 0.1796, 0.0005628, 0.9086, 0.1259, 0.761, 0.1483, 0.7627, 0.0149, 0.9097, 0.04101, 0.761, 0.1483, 0.6098, 0.1317, 0.6111, 0.02757, 0.7627, 0.0149, 0.05075, 0.04303, 0.1815, 0.007462, 0.1798, 0.1408, 0.0578, 0.1173, 0.1815, 0.007462, 0.3327, 0.02401, 0.3313, 0.1282, 0.1798, 0.1408, 0.05075, 0.04303, 0.006685, 0.08142, 3.85e-05, 0.08224, 0.04724, 0.03682, 1.0, 0.08462, 0.9086, 0.1259, 0.9097, 0.04101, 0.006685, 0.08142, 0.05075, 0.04303, 0.0578, 0.1173, 0.37, 0.119, 0.4982, 0.08952, 0.4996, 0.09561, 0.3716, 0.1259, 0.4982, 0.08952, 0.4982, 0.0503, 0.5044, 0.0503, 0.5044, 0.08952, 0.6326, 0.119, 0.5044, 0.08952, 0.5044, 0.0503, 0.6326, 0.0208, 0.37, 0.02081, 0.4982, 0.0503, 0.4982, 0.08952, 0.37, 0.119, 0.002711, 0.06993, 0.08835, 0.11, 0.08535, 0.1163, 3.738e-05, 0.07559, 0.08835, 0.11, 0.2273, 0.1328, 0.2261, 0.1397, 0.08721, 0.1169, 0.2273, 0.1328, 0.37, 0.119, 0.3707, 0.126, 0.228, 0.1398, 0.4982, 0.0503, 0.37, 0.02081, 0.3716, 0.01395, 0.4996, 0.04421, 0.37, 0.02081, 0.2273, 0.007047, 0.228, 3.738e-05, 0.3707, 0.0138, 0.2273, 0.007047, 0.08835, 0.02989, 0.08721, 0.02295, 0.2261, 9.824e-05, 0.9143, 0.11, 0.7754, 0.1328, 0.7754, 0.007028, 0.9143, 0.02987, 0.7754, 0.1328, 0.6326, 0.119, 0.6326, 0.0208, 0.7754, 0.007028, 0.08835, 0.02989, 0.2273, 0.007047, 0.2273, 0.1328, 0.08835, 0.11, 0.2273, 0.007047, 0.37, 0.02081, 0.37, 0.119, 0.2273, 0.1328, 0.08835, 0.02989, 0.002711, 0.06993, 3.743e-05, 0.06427, 0.08534, 0.02353, 1.0, 0.06992, 0.9143, 0.11, 0.9143, 0.02987, 0.002711, 0.06993, 0.08835, 0.02989, 0.08835, 0.11, 0.3452, 0.1255, 0.4786, 0.09657, 0.48, 0.1029, 0.3467, 0.1327, 0.4786, 0.09657, 0.4792, 0.05585, 0.4857, 0.05593, 0.4851, 0.09665, 0.6178, 0.129, 0.4851, 0.09665, 0.4857, 0.05593, 0.6192, 0.027, 0.3465, 0.0235, 0.4792, 0.05585, 0.4786, 0.09657, 0.3452, 0.1255, 0.006205, 0.07089, 0.05272, 0.1124, 0.04939, 0.116, 3.81e-05, 0.07112, 0.05272, 0.1124, 0.1967, 0.1379, 0.1954, 0.1451, 0.05145, 0.1196, 0.1967, 0.1379, 0.3452, 0.1255, 0.3458, 0.1328, 0.1973, 0.1452, 0.4792, 0.05585, 0.3465, 0.0235, 0.3482, 0.0164, 0.4807, 0.04954, 0.3465, 0.0235, 0.1984, 0.007309, 0.1992, 3.81e-05, 0.3473, 0.01623, 0.1984, 0.007309, 0.05379, 0.02919, 0.05269, 0.02196, 0.1973, 7.702e-05, 0.9105, 0.1233, 0.7659, 0.1452, 0.7676, 0.01461, 0.9116, 0.04019, 0.7659, 0.1452, 0.6178, 0.129, 0.6192, 0.027, 0.7676, 0.01461, 0.05379, 0.02919, 0.1984, 0.007309, 0.1967, 0.1379, 0.05272, 0.1124, 0.1984, 0.007309, 0.3465, 0.0235, 0.3452, 0.1255, 0.1967, 0.1379, 0.05379, 0.02919, 0.006205, 0.07089, 3.81e-05, 0.07112, 0.04872, 0.0237, 1.0, 0.08291, 0.9105, 0.1233, 0.9116, 0.04019, 0.006205, 0.07089, 0.05379, 0.02919, 0.05272, 0.1124, 0.37, 0.119, 0.4982, 0.08952, 0.4996, 0.09561, 0.3716, 0.1259, 0.4982, 0.08952, 0.4982, 0.0503, 0.5044, 0.0503, 0.5044, 0.08952, 0.6326, 0.119, 0.5044, 0.08952, 0.5044, 0.0503, 0.6326, 0.0208, 0.37, 0.02081, 0.4982, 0.0503, 0.4982, 0.08952, 0.37, 0.119, 0.002711, 0.06993, 0.08835, 0.11, 0.08535, 0.1163, 3.738e-05, 0.07559, 0.08835, 0.11, 0.2273, 0.1328, 0.2261, 0.1397, 0.08721, 0.1169, 0.2273, 0.1328, 0.37, 0.119, 0.3707, 0.126, 0.228, 0.1398, 0.4982, 0.0503, 0.37, 0.02081, 0.3716, 0.01395, 0.4996, 0.04421, 0.37, 0.02081, 0.2273, 0.007047, 0.228, 3.738e-05, 0.3707, 0.0138, 0.2273, 0.007047, 0.08835, 0.02989, 0.08721, 0.02295, 0.2261, 9.824e-05, 0.9143, 0.11, 0.7754, 0.1328, 0.7754, 0.007028, 0.9143, 0.02987, 0.7754, 0.1328, 0.6326, 0.119, 0.6326, 0.0208, 0.7754, 0.007028, 0.08835, 0.02989, 0.2273, 0.007047, 0.2273, 0.1328, 0.08835, 0.11, 0.2273, 0.007047, 0.37, 0.02081, 0.37, 0.119, 0.2273, 0.1328, 0.08835, 0.02989, 0.002711, 0.06993, 3.743e-05, 0.06427, 0.08534, 0.02353, 1.0, 0.06992, 0.9143, 0.11, 0.9143, 0.02987, 0.002711, 0.06993, 0.08835, 0.02989, 0.08835, 0.11, 0.37, 0.119, 0.4982, 0.08952, 0.4996, 0.09561, 0.3716, 0.1259, 0.4982, 0.08952, 0.4982, 0.0503, 0.5044, 0.0503, 0.5044, 0.08952, 0.6326, 0.119, 0.5044, 0.08952, 0.5044, 0.0503, 0.6326, 0.0208, 0.37, 0.02081, 0.4982, 0.0503, 0.4982, 0.08952, 0.37, 0.119, 0.002711, 0.06993, 0.08835, 0.11, 0.08535, 0.1163, 3.738e-05, 0.07559, 0.08835, 0.11, 0.2273, 0.1328, 0.2261, 0.1397, 0.08721, 0.1169, 0.2273, 0.1328, 0.37, 0.119, 0.3707, 0.126, 0.228, 0.1398, 0.4982, 0.0503, 0.37, 0.02081, 0.3716, 0.01395, 0.4996, 0.04421, 0.37, 0.02081, 0.2273, 0.007047, 0.228, 3.738e-05, 0.3707, 0.0138, 0.2273, 0.007047, 0.08835, 0.02989, 0.08721, 0.02295, 0.2261, 9.824e-05, 0.9143, 0.11, 0.7754, 0.1328, 0.7754, 0.007028, 0.9143, 0.02987, 0.7754, 0.1328, 0.6326, 0.119, 0.6326, 0.0208, 0.7754, 0.007028, 0.08835, 0.02989, 0.2273, 0.007047, 0.2273, 0.1328, 0.08835, 0.11, 0.2273, 0.007047, 0.37, 0.02081, 0.37, 0.119, 0.2273, 0.1328, 0.08835, 0.02989, 0.002711, 0.06993, 3.743e-05, 0.06427, 0.08534, 0.02353, 1.0, 0.06992, 0.9143, 0.11, 0.9143, 0.02987, 0.002711, 0.06993, 0.08835, 0.02989, 0.08835, 0.11, 0.37, 0.119, 0.4982, 0.08952, 0.4996, 0.09561, 0.3716, 0.1259, 0.4982, 0.08952, 0.4982, 0.0503, 0.5044, 0.0503, 0.5044, 0.08952, 0.6326, 0.119, 0.5044, 0.08952, 0.5044, 0.0503, 0.6326, 0.0208, 0.37, 0.02081, 0.4982, 0.0503, 0.4982, 0.08952, 0.37, 0.119, 0.002711, 0.06993, 0.08835, 0.11, 0.08535, 0.1163, 3.738e-05, 0.07559, 0.08835, 0.11, 0.2273, 0.1328, 0.2261, 0.1397, 0.08721, 0.1169, 0.2273, 0.1328, 0.37, 0.119, 0.3707, 0.126, 0.228, 0.1398, 0.4982, 0.0503, 0.37, 0.02081, 0.3716, 0.01395, 0.4996, 0.04421, 0.37, 0.02081, 0.2273, 0.007047, 0.228, 3.738e-05, 0.3707, 0.0138, 0.2273, 0.007047, 0.08835, 0.02989, 0.08721, 0.02295, 0.2261, 9.824e-05, 0.9143, 0.11, 0.7754, 0.1328, 0.7754, 0.007028, 0.9143, 0.02987, 0.7754, 0.1328, 0.6326, 0.119, 0.6326, 0.0208, 0.7754, 0.007028, 0.08835, 0.02989, 0.2273, 0.007047, 0.2273, 0.1328, 0.08835, 0.11, 0.2273, 0.007047, 0.37, 0.02081, 0.37, 0.119, 0.2273, 0.1328, 0.08835, 0.02989, 0.002711, 0.06993, 3.743e-05, 0.06427, 0.08534, 0.02353, 1.0, 0.06992, 0.9143, 0.11, 0.9143, 0.02987, 0.002711, 0.06993, 0.08835, 0.02989, 0.08835, 0.11, 0.37, 0.119, 0.4982, 0.08952, 0.4996, 0.09561, 0.3716, 0.1259, 0.4982, 0.08952, 0.4982, 0.0503, 0.5044, 0.0503, 0.5044, 0.08952, 0.6326, 0.119, 0.5044, 0.08952, 0.5044, 0.0503, 0.6326, 0.0208, 0.37, 0.02081, 0.4982, 0.0503, 0.4982, 0.08952, 0.37, 0.119, 0.002711, 0.06993, 0.08835, 0.11, 0.08535, 0.1163, 3.738e-05, 0.07559, 0.08835, 0.11, 0.2273, 0.1328, 0.2261, 0.1397, 0.08721, 0.1169, 0.2273, 0.1328, 0.37, 0.119, 0.3707, 0.126, 0.228, 0.1398, 0.4982, 0.0503, 0.37, 0.02081, 0.3716, 0.01395, 0.4996, 0.04421, 0.37, 0.02081, 0.2273, 0.007047, 0.228, 3.738e-05, 0.3707, 0.0138, 0.2273, 0.007047, 0.08835, 0.02989, 0.08721, 0.02295, 0.2261, 9.824e-05, 0.9143, 0.11, 0.7754, 0.1328, 0.7754, 0.007028, 0.9143, 0.02987, 0.7754, 0.1328, 0.6326, 0.119, 0.6326, 0.0208, 0.7754, 0.007028, 0.08835, 0.02989, 0.2273, 0.007047, 0.2273, 0.1328, 0.08835, 0.11, 0.2273, 0.007047, 0.37, 0.02081, 0.37, 0.119, 0.2273, 0.1328, 0.08835, 0.02989, 0.002711, 0.06993, 3.743e-05, 0.06427, 0.08534, 0.02353, 1.0, 0.06992, 0.9143, 0.11, 0.9143, 0.02987, 0.002711, 0.06993, 0.08835, 0.02989, 0.08835, 0.11, 0.0, 0.0, 0.0, 0.0, 0.0, 0.0, 0.0, 0.0, 0.0, 0.0, 0.0, 0.0, 0.0, 0.0, 0.0, 0.0, 0.0, 0.0, 0.0, 0.0, 0.0, 0.0, 0.0, 0.0, 0.0, 0.0, 0.0, 0.0, 0.0, 0.0, 0.0, 0.0, 0.0, 0.0, 0.0, 0.0, 0.0, 0.0, 0.0, 0.0, 0.0, 0.0, 0.0, 0.0, 0.0, 0.0, 0.0, 0.0, 0.0, 0.0, 0.0, 0.0, 0.0, 0.0, 0.0, 0.0, 0.0, 0.0, 0.0, 0.0, 0.0, 0.0, 0.0, 0.0, 0.0, 0.0, 0.0, 0.0, 0.0, 0.0, 0.0, 0.0, 0.0, 0.0, 0.0, 0.0, 0.0, 0.0, 0.0, 0.0, 0.0, 0.0, 0.0, 0.0, 0.0, 0.0, 0.0, 0.0, 0.0, 0.0, 0.0, 0.0, 0.0, 0.0, 0.0, 0.0, 0.02614, 0.02614, 0.07142, 4.014e-08, 0.07404, 0.009757, 0.03329, 0.03329, 0.2213, 0.3641, 0.1951, 0.3188, 0.2049, 0.3162, 0.2284, 0.357, 0.3903, 0.2666, 0.3903, 0.3188, 0.3805, 0.3162, 0.3805, 0.2692, 0.169, 0.169, 0.1237, 0.1951, 0.1211, 0.1854, 0.1618, 0.1618, 0.0, 0.07142, 0.02614, 0.02614, 0.03329, 0.03329, 0.009757, 0.07404, 0.1951, 0.3188, 0.1951, 0.2666, 0.2049, 0.2692, 0.2049, 0.3162, 0.3903, 0.3188, 0.3641, 0.3641, 0.357, 0.357, 0.3805, 0.3162, 0.2213, 0.2213, 0.2666, 0.1951, 0.2692, 0.2049, 0.2284, 0.2284, 0.1951, 0.1237, 0.169, 0.169, 0.1618, 0.1618, 0.1854, 0.1211, 2.007e-08, 0.1237, 0.0, 0.07142, 0.009757, 0.07404, 0.009757, 0.1211, 0.1951, 0.2666, 0.2213, 0.2213, 0.2284, 0.2284, 0.2049, 0.2692, 0.3641, 0.3641, 0.3188, 0.3903, 0.3162, 0.3805, 0.357, 0.357, 0.5783, 0.05031, 0.5784, 0.1084, 0.4662, 0.1058, 0.466, 0.05356, 0.4654, 0.0, 0.4656, 0.05031, 0.3533, 0.05356, 0.3532, 0.00828, 0.8847, 0.498, 0.935, 0.4994, 0.9348, 0.6117, 0.8895, 0.6104, 0.1948, 0.4035, 0.195, 0.4616, 0.08274, 0.459, 0.08258, 0.4068, 0.4656, 0.05031, 0.4657, 0.1084, 0.3535, 0.1058, 0.3533, 0.05356, 0.5781, 0.0, 0.5783, 0.05031, 0.466, 0.05356, 0.4659, 0.00828, 0.1955, 0.4406, 0.1956, 0.3903, 0.3078, 0.3986, 0.3077, 0.4438, 0.6114, 0.6108, 0.6695, 0.6106, 0.6669, 0.7228, 0.6146, 0.723, 0.195, 0.4616, 0.1951, 0.5119, 0.08288, 0.5043, 0.08274, 0.459, 0.881, 0.3709, 0.9313, 0.3695, 0.9264, 0.4819, 0.8812, 0.4831, 0.1953, 0.4987, 0.1955, 0.4406, 0.3077, 0.4438, 0.3075, 0.4961, 0.6695, 0.6106, 0.7198, 0.6104, 0.7122, 0.7227, 0.6669, 0.7228, 0.5025, 0.3539, 0.5026, 0.4042, 0.3904, 0.4074, 0.3903, 0.3621, 0.5533, 0.6106, 0.6114, 0.6108, 0.6081, 0.723, 0.5558, 0.7228, 0.1951, 0.549, 0.1953, 0.4987, 0.3075, 0.4961, 0.3074, 0.5414, 0.5025, 0.1951, 0.5026, 0.2454, 0.3904, 0.2487, 0.3903, 0.2034, 0.5026, 0.4042, 0.5028, 0.4623, 0.3906, 0.4597, 0.3904, 0.4074, 0.5028, 0.3035, 0.503, 0.3539, 0.3907, 0.3463, 0.3906, 0.301, 0.503, 0.6104, 0.5533, 0.6106, 0.5558, 0.7228, 0.5106, 0.7227, 0.5784, 0.1084, 0.5786, 0.1587, 0.4663, 0.1511, 0.4662, 0.1058, 0.5026, 0.2454, 0.5028, 0.3035, 0.3906, 0.301, 0.3904, 0.2487, 0.5028, 0.4623, 0.503, 0.5126, 0.3907, 0.505, 0.3906, 0.4597, 0.1946, 0.3532, 0.1948, 0.4035, 0.08258, 0.4068, 0.08244, 0.3615, 0.4657, 0.1084, 0.4659, 0.1587, 0.3536, 0.1511, 0.3535, 0.1058, 0.5026, 0.5533, 0.5028, 0.6004, 0.3905, 0.5984, 0.3904, 0.556, 0.7281, 0.5697, 0.7282, 0.6104, 0.6159, 0.6044, 0.6158, 0.5677, 0.2993, 0.6776, 0.34, 0.6777, 0.342, 0.7899, 0.3054, 0.7898, 0.5028, 0.6004, 0.5029, 0.6411, 0.3906, 0.6351, 0.3905, 0.5984, 0.3075, 0.5897, 0.3076, 0.6368, 0.1954, 0.6348, 0.1952, 0.5924, 0.5025, 0.5126, 0.5026, 0.5533, 0.3904, 0.556, 0.3903, 0.5193, 0.5786, 0.1587, 0.5787, 0.118, 0.6909, 0.116, 0.6908, 0.1526, 0.34, 0.6777, 0.3871, 0.6778, 0.3844, 0.79, 0.342, 0.7899, 0.3073, 0.549, 0.3075, 0.5897, 0.1952, 0.5924, 0.1951, 0.5558, 0.7752, 0.4981, 0.816, 0.498, 0.8099, 0.6102, 0.7732, 0.6103, 0.5787, 0.118, 0.5789, 0.07091, 0.6911, 0.07361, 0.6909, 0.116, 0.935, 0.4989, 0.9757, 0.498, 0.9717, 0.6104, 0.935, 0.6111, 0.1237, 0.1951, 0.07142, 0.1951, 0.07404, 0.1854, 0.1211, 0.1854, 0.3641, 0.2213, 0.3903, 0.2666, 0.3805, 0.2692, 0.357, 0.2284, 0.2666, 0.3903, 0.2213, 0.3641, 0.2284, 0.357, 0.2692, 0.3805, 0.07142, 4.014e-08, 0.1237, 0.0, 0.1211, 0.009757, 0.07404, 0.009757, 0.07142, 0.1951, 0.02614, 0.169, 0.03329, 0.1618, 0.07404, 0.1854, 0.169, 0.02614, 0.1951, 0.07142, 0.1854, 0.07404, 0.1618, 0.03329, 0.3188, 0.1951, 0.3641, 0.2213, 0.357, 0.2284, 0.3162, 0.2049, 0.3188, 0.3903, 0.2666, 0.3903, 0.2692, 0.3805, 0.3162, 0.3805, 0.1237, 0.0, 0.169, 0.02614, 0.1618, 0.03329, 0.1211, 0.009757, 0.02614, 0.169, 2.007e-08, 0.1237, 0.009757, 0.1211, 0.03329, 0.1618, 0.1951, 0.07142, 0.1951, 0.1237, 0.1854, 0.1211, 0.1854, 0.07404, 0.2666, 0.1951, 0.3188, 0.1951, 0.3162, 0.2049, 0.2692, 0.2049, 0.332, 0.02118, 0.3532, 0.05785, 0.3453, 0.05997, 0.3262, 0.02696, 0.1373, 0.3532, 0.09493, 0.3532, 0.09705, 0.3453, 0.1352, 0.3453, 0.05825, 0.2163, 0.09493, 0.1951, 0.09705, 0.203, 0.06404, 0.2221, 0.2163, 0.1369, 0.1951, 0.1002, 0.203, 0.09809, 0.2221, 0.1311, 0.3532, 0.05785, 0.3532, 0.1002, 0.3453, 0.09809, 0.3453, 0.05997, 0.174, 0.332, 0.1373, 0.3532, 0.1352, 0.3453, 0.1682, 0.3262, 0.03708, 0.253, 0.05825, 0.2163, 0.06404, 0.2221, 0.04498, 0.2551, 0.1951, 0.1002, 0.1951, 0.05785, 0.203, 0.05997, 0.203, 0.09809, 0.3532, 0.1002, 0.332, 0.1369, 0.3262, 0.1311, 0.3453, 0.09809, 0.2163, 0.02118, 0.253, 0.0, 0.2551, 0.007903, 0.2221, 0.02696, 0.1951, 0.2953, 0.174, 0.332, 0.1682, 0.3262, 0.1872, 0.2932, 0.03708, 0.2953, 0.03708, 0.253, 0.04498, 0.2551, 0.04498, 0.2932, 0.3076, 0.6368, 0.3077, 0.6776, 0.1955, 0.6715, 0.1954, 0.6348, 0.1947, 0.5119, 0.1948, 0.5527, 0.08255, 0.5554, 0.08244, 0.5187, 0.6154, 0.5697, 0.6156, 0.6104, 0.5033, 0.6044, 0.5032, 0.5677, 0.7279, 0.5226, 0.7281, 0.5697, 0.6158, 0.5677, 0.6157, 0.5253, 0.6152, 0.4819, 0.6153, 0.5226, 0.5031, 0.5253, 0.503, 0.4887, 0.9348, 0.7134, 0.9755, 0.7143, 0.9755, 0.8265, 0.9388, 0.8257, 0.1948, 0.5527, 0.1949, 0.5997, 0.08268, 0.5977, 0.08255, 0.5554, 0.6153, 0.5226, 0.6154, 0.5697, 0.5032, 0.5677, 0.5031, 0.5253, 0.7278, 0.4819, 0.7279, 0.5226, 0.6157, 0.5253, 0.6156, 0.4887, 0.5789, 0.07091, 0.579, 0.03016, 0.6912, 0.03693, 0.6911, 0.07361, 0.7282, 0.4982, 0.7752, 0.4981, 0.7732, 0.6103, 0.7309, 0.6104, 0.1949, 0.5997, 0.195, 0.6405, 0.0828, 0.6344, 0.08268, 0.5977, 0.7953, 0.1584, 0.7623, 0.1585, 0.7601, 0.04628, 0.7898, 0.04618, 0.7021, 0.4817, 0.664, 0.4818, 0.6656, 0.3695, 0.6999, 0.3694, 0.1155, 0.6407, 0.1536, 0.6406, 0.152, 0.7528, 0.1177, 0.7529, 0.3488, 0.8834, 0.3818, 0.884, 0.3816, 0.9963, 0.3519, 0.9957, 0.7351, 0.4816, 0.7021, 0.4817, 0.6999, 0.3694, 0.7296, 0.3693, 0.7623, 0.1585, 0.7242, 0.1586, 0.7258, 0.04638, 0.7601, 0.04628, 0.664, 0.4818, 0.631, 0.4819, 0.6359, 0.3696, 0.6656, 0.3695, 0.08244, 0.6408, 0.1155, 0.6407, 0.1177, 0.7529, 0.08799, 0.753, 0.4233, 0.7536, 0.3903, 0.7537, 0.3951, 0.6414, 0.4248, 0.6413, 0.7021, 0.3536, 0.664, 0.3538, 0.6656, 0.2415, 0.6999, 0.2414, 0.7242, 0.1586, 0.6912, 0.1587, 0.6961, 0.04647, 0.7258, 0.04638, 0.01131, 0.3532, 0.04432, 0.3533, 0.04589, 0.4655, 0.01618, 0.4654, 0.253, 0.1581, 0.2163, 0.1369, 0.2221, 0.1311, 0.2551, 0.1502, 0.09493, 0.1951, 0.1373, 0.1951, 0.1352, 0.203, 0.09705, 0.203, 0.09493, 0.3532, 0.05825, 0.332, 0.06404, 0.3262, 0.09705, 0.3453, 0.174, 0.2163, 0.1951, 0.253, 0.1872, 0.2551, 0.1682, 0.2221, 0.2953, 2.676e-08, 0.332, 0.02118, 0.3262, 0.02696, 0.2932, 0.007903, 0.2953, 0.1581, 0.253, 0.1581, 0.2551, 0.1502, 0.2932, 0.1502, 0.1373, 0.1951, 0.174, 0.2163, 0.1682, 0.2221, 0.1352, 0.203, 0.05825, 0.332, 0.03708, 0.2953, 0.04498, 0.2932, 0.06404, 0.3262, 0.1951, 0.253, 0.1951, 0.2953, 0.1872, 0.2932, 0.1872, 0.2551, 0.253, 0.0, 0.2953, 2.676e-08, 0.2932, 0.007903, 0.2551, 0.007903, 0.332, 0.1369, 0.2953, 0.1581, 0.2932, 0.1502, 0.3262, 0.1311, 0.1951, 0.05785, 0.2163, 0.02118, 0.2221, 0.02696, 0.203, 0.05997, 0.5201, 0.4647, 0.503, 0.435, 0.5094, 0.4333, 0.5248, 0.46, 0.5841, 0.3539, 0.6138, 0.371, 0.6092, 0.3757, 0.5824, 0.3603, 0.5841, 0.3539, 0.5498, 0.3539, 0.5515, 0.3475, 0.5824, 0.3475, 0.5841, 0.2258, 0.6138, 0.243, 0.6092, 0.2477, 0.5824, 0.2322, 0.6138, 0.371, 0.631, 0.4007, 0.6246, 0.4024, 0.6092, 0.3757, 0.5498, 0.4819, 0.5201, 0.4647, 0.5248, 0.46, 0.5515, 0.4755, 0.5498, 0.3539, 0.5841, 0.3539, 0.5824, 0.3603, 0.5515, 0.3603, 0.5498, 0.3539, 0.5201, 0.3367, 0.5248, 0.332, 0.5515, 0.3475, 0.6138, 0.243, 0.631, 0.2727, 0.6246, 0.2744, 0.6092, 0.2477, 0.5841, 0.4819, 0.5498, 0.4819, 0.5515, 0.4755, 0.5824, 0.4755, 0.5201, 0.371, 0.5498, 0.3539, 0.5515, 0.3603, 0.5248, 0.3757, 0.5201, 0.3367, 0.503, 0.307, 0.5094, 0.3053, 0.5248, 0.332, 0.2663, 0.6777, 0.2993, 0.6776, 0.2944, 0.7898, 0.2647, 0.7899, 0.3191, 0.3905, 0.3573, 0.3904, 0.3557, 0.5026, 0.3214, 0.5027, 0.1536, 0.6406, 0.1866, 0.6405, 0.1817, 0.7527, 0.152, 0.7528, 0.1951, 0.884, 0.2281, 0.8834, 0.225, 0.9957, 0.1953, 0.9963, 0.2281, 0.6778, 0.2663, 0.6777, 0.2647, 0.7899, 0.2304, 0.79, 0.3573, 0.3904, 0.3903, 0.3903, 0.3854, 0.5025, 0.3557, 0.5026, 0.4944, 0.7534, 0.4614, 0.7535, 0.4591, 0.6412, 0.4889, 0.6411, 0.04432, 0.3533, 0.08244, 0.3534, 0.08019, 0.4656, 0.04589, 0.4655, 0.1951, 0.6779, 0.2281, 0.6778, 0.2304, 0.79, 0.2007, 0.7901, 0.7351, 0.3535, 0.7021, 0.3536, 0.6999, 0.2414, 0.7296, 0.2413, 0.4614, 0.7535, 0.4233, 0.7536, 0.4248, 0.6413, 0.4591, 0.6412, 0.664, 0.3538, 0.631, 0.3539, 0.6359, 0.2416, 0.6656, 0.2415, 0.8195, 0.4816, 0.7927, 0.4817, 0.7909, 0.3695, 0.8149, 0.3694, 0.3903, 0.7539, 0.417, 0.7539, 0.4189, 0.8661, 0.3948, 0.8662, 0.7311, 0.8179, 0.762, 0.818, 0.7601, 0.9303, 0.7323, 0.9302, 0.5873, 0.8352, 0.5606, 0.8353, 0.5587, 0.7231, 0.5828, 0.723, 0.9118, 0.2415, 0.9386, 0.2414, 0.9347, 0.3536, 0.9106, 0.3537, 0.417, 0.7539, 0.4479, 0.7538, 0.4467, 0.866, 0.4189, 0.8661, 0.9733, 0.3696, 1.0, 0.3692, 0.9975, 0.4815, 0.9734, 0.4818, 0.669, 0.7231, 0.6957, 0.723, 0.6919, 0.8352, 0.6678, 0.8353, 0.881, 0.2416, 0.9118, 0.2415, 0.9106, 0.3537, 0.8829, 0.3538, 0.4479, 0.7538, 0.4746, 0.7537, 0.4707, 0.8659, 0.4467, 0.866, 0.1668, 0.8652, 0.1401, 0.8653, 0.1382, 0.7531, 0.1622, 0.753, 0.7927, 0.3536, 0.7619, 0.3537, 0.7631, 0.2415, 0.7909, 0.2414, 0.631, 0.4007, 0.631, 0.435, 0.6246, 0.4333, 0.6246, 0.4024, 0.5498, 0.2258, 0.5841, 0.2258, 0.5824, 0.2322, 0.5515, 0.2322, 0.6138, 0.3367, 0.5841, 0.3539, 0.5824, 0.3475, 0.6092, 0.332, 0.503, 0.2727, 0.5201, 0.243, 0.5248, 0.2477, 0.5094, 0.2744, 0.503, 0.435, 0.503, 0.4007, 0.5094, 0.4024, 0.5094, 0.4333, 0.631, 0.435, 0.6138, 0.4647, 0.6092, 0.46, 0.6246, 0.4333, 0.5201, 0.243, 0.5498, 0.2258, 0.5515, 0.2322, 0.5248, 0.2477, 0.631, 0.307, 0.6138, 0.3367, 0.6092, 0.332, 0.6246, 0.3053, 0.503, 0.307, 0.503, 0.2727, 0.5094, 0.2744, 0.5094, 0.3053, 0.503, 0.4007, 0.5201, 0.371, 0.5248, 0.3757, 0.5094, 0.4024, 0.6138, 0.4647, 0.5841, 0.4819, 0.5824, 0.4755, 0.6092, 0.46, 0.631, 0.2727, 0.631, 0.307, 0.6246, 0.3053, 0.6246, 0.2744, 0.7198, 0.7799, 0.7198, 0.7521, 0.725, 0.7535, 0.725, 0.7785, 0.8235, 0.7799, 0.8096, 0.804, 0.8058, 0.8002, 0.8183, 0.7785, 0.7337, 0.728, 0.7577, 0.7142, 0.7591, 0.7193, 0.7375, 0.7318, 0.8235, 0.6762, 0.8096, 0.7003, 0.8058, 0.6965, 0.8183, 0.6748, 0.7198, 0.6762, 0.7198, 0.6484, 0.725, 0.6498, 0.725, 0.6748, 0.7198, 0.7521, 0.7337, 0.728, 0.7375, 0.7318, 0.725, 0.7535, 0.8096, 0.804, 0.7855, 0.8179, 0.7841, 0.8127, 0.8058, 0.8002, 0.7577, 0.7142, 0.7855, 0.7142, 0.7841, 0.7193, 0.7591, 0.7193, 0.8235, 0.6484, 0.8235, 0.6762, 0.8183, 0.6748, 0.8183, 0.6498, 0.7337, 0.7003, 0.7198, 0.6762, 0.725, 0.6748, 0.7375, 0.6965, 0.7855, 0.6104, 0.8096, 0.6243, 0.8058, 0.6281, 0.7841, 0.6156, 0.7855, 0.8179, 0.7577, 0.8179, 0.7591, 0.8127, 0.7841, 0.8127, 0.5606, 0.8353, 0.5297, 0.8354, 0.5309, 0.7232, 0.5587, 0.7231, 0.7619, 0.4818, 0.7351, 0.4819, 0.739, 0.3696, 0.7631, 0.3696, 0.7044, 0.8179, 0.7311, 0.8179, 0.7323, 0.9302, 0.7083, 0.9301, 0.1092, 0.8654, 0.08244, 0.8655, 0.08631, 0.7532, 0.1104, 0.7532, 0.7927, 0.4817, 0.7619, 0.4818, 0.7631, 0.3696, 0.7909, 0.3695, 0.5297, 0.8354, 0.503, 0.8355, 0.5068, 0.7232, 0.5309, 0.7232, 0.6114, 0.7233, 0.6381, 0.7232, 0.64, 0.8354, 0.6159, 0.8355, 0.7619, 0.3537, 0.7351, 0.3538, 0.739, 0.2416, 0.7631, 0.2415, 0.1401, 0.8653, 0.1092, 0.8654, 0.1104, 0.7532, 0.1382, 0.7531, 0.8195, 0.3535, 0.7927, 0.3536, 0.7909, 0.2414, 0.8149, 0.2413, 0.9725, 0.04594, 0.9992, 0.04635, 0.9991, 0.1586, 0.975, 0.1582, 0.6381, 0.7232, 0.669, 0.7231, 0.6678, 0.8353, 0.64, 0.8354, 0.03577, 0.578, 0.01412, 0.5781, 0.01377, 0.4658, 0.03543, 0.4658, 0.01377, 0.6907, 0.03543, 0.6907, 0.03577, 0.8029, 0.01412, 0.803, 0.8173, 0.1586, 0.7957, 0.1586, 0.7953, 0.04639, 0.817, 0.04633, 0.863, 0.6103, 0.838, 0.6104, 0.8376, 0.4981, 0.8627, 0.4981, 0.06078, 0.5782, 0.08244, 0.5783, 0.0821, 0.6905, 0.06044, 0.6905, 0.9258, 0.04622, 0.9475, 0.04629, 0.9471, 0.1585, 0.9255, 0.1585, 0.838, 0.6104, 0.8163, 0.6104, 0.816, 0.4982, 0.8376, 0.4981, 0.8423, 0.1585, 0.8173, 0.1586, 0.817, 0.04633, 0.842, 0.04625, 0.8847, 0.6102, 0.863, 0.6103, 0.8627, 0.4981, 0.8843, 0.498, 0.3191, 0.5029, 0.3408, 0.5029, 0.3411, 0.6151, 0.3195, 0.6152, 0.9475, 0.04629, 0.9725, 0.04636, 0.9722, 0.1586, 0.9471, 0.1585, 0.864, 0.1584, 0.8423, 0.1585, 0.842, 0.04625, 0.8637, 0.04618, 0.7198, 0.6484, 0.7337, 0.6243, 0.7375, 0.6281, 0.725, 0.6498, 0.8096, 0.7003, 0.7855, 0.7142, 0.7841, 0.709, 0.8058, 0.6965, 0.8235, 0.7521, 0.8235, 0.7799, 0.8183, 0.7785, 0.8183, 0.7535, 0.7337, 0.804, 0.7198, 0.7799, 0.725, 0.7785, 0.7375, 0.8002, 0.7337, 0.6243, 0.7577, 0.6104, 0.7591, 0.6156, 0.7375, 0.6281, 0.7855, 0.7142, 0.7577, 0.7142, 0.7591, 0.709, 0.7841, 0.709, 0.8096, 0.728, 0.8235, 0.7521, 0.8183, 0.7535, 0.8058, 0.7318, 0.7577, 0.8179, 0.7337, 0.804, 0.7375, 0.8002, 0.7591, 0.8127, 0.7577, 0.6104, 0.7855, 0.6104, 0.7841, 0.6156, 0.7591, 0.6156, 0.7577, 0.7142, 0.7337, 0.7003, 0.7375, 0.6965, 0.7591, 0.709, 0.8096, 0.6243, 0.8235, 0.6484, 0.8183, 0.6498, 0.8058, 0.6281, 0.7855, 0.7142, 0.8096, 0.728, 0.8058, 0.7318, 0.7841, 0.7193, 0.3226, 0.7901, 0.3476, 0.7901, 0.3464, 0.7948, 0.3239, 0.7948, 0.2885, 0.8493, 0.276, 0.8709, 0.2725, 0.8675, 0.2838, 0.848, 0.2076, 0.8026, 0.2293, 0.7901, 0.2305, 0.7948, 0.2111, 0.806, 0.3476, 0.8834, 0.3226, 0.8834, 0.3239, 0.8788, 0.3464, 0.8788, 0.301, 0.8026, 0.3226, 0.7901, 0.3239, 0.7948, 0.3044, 0.806, 0.276, 0.8709, 0.2543, 0.8834, 0.2531, 0.8788, 0.2725, 0.8675, 0.2293, 0.7901, 0.2543, 0.7901, 0.2531, 0.7948, 0.2305, 0.7948, 0.3693, 0.8709, 0.3476, 0.8834, 0.3464, 0.8788, 0.3659, 0.8675, 0.2885, 0.8243, 0.301, 0.8026, 0.3044, 0.806, 0.2931, 0.8255, 0.2543, 0.8834, 0.2293, 0.8834, 0.2305, 0.8788, 0.2531, 0.8788, 0.2543, 0.7901, 0.276, 0.8026, 0.2725, 0.806, 0.2531, 0.7948, 0.2076, 0.8709, 0.1951, 0.8493, 0.1998, 0.848, 0.2111, 0.8675, 0.03577, 0.5781, 0.06078, 0.5782, 0.06044, 0.6905, 0.03543, 0.6904, 0.08244, 0.5779, 0.06078, 0.5779, 0.06044, 0.4657, 0.0821, 0.4656, 0.2285, 0.8834, 0.2501, 0.8835, 0.2498, 0.9957, 0.2281, 0.9957, 0.03543, 0.6907, 0.06044, 0.6906, 0.06078, 0.8028, 0.03577, 0.8029, 0.06078, 0.5779, 0.03577, 0.578, 0.03543, 0.4658, 0.06044, 0.4657, 0.01412, 0.5781, 0.03577, 0.5781, 0.03543, 0.6904, 0.01377, 0.6903, 0.3658, 0.5028, 0.3875, 0.5027, 0.3878, 0.6149, 0.3662, 0.615, 0.4908, 0.8355, 0.5159, 0.8356, 0.5155, 0.9478, 0.4905, 0.9477, 0.06044, 0.6906, 0.0821, 0.6905, 0.08244, 0.8028, 0.06078, 0.8028, 0.5894, 0.7231, 0.611, 0.723, 0.6114, 0.8352, 0.5897, 0.8353, 0.3408, 0.5029, 0.3658, 0.5028, 0.3662, 0.615, 0.3411, 0.6151, 0.5159, 0.8356, 0.5375, 0.8356, 0.5372, 0.9479, 0.5155, 0.9478, 0.05577, 0.803, 0.07526, 0.803, 0.07253, 0.9152, 0.05499, 0.9153, 0.9348, 0.8267, 0.9573, 0.8266, 0.9565, 0.9388, 0.9363, 0.9389, 0.906, 0.04631, 0.9255, 0.04637, 0.9221, 0.1586, 0.9045, 0.1585, 0.762, 0.8179, 0.7815, 0.8179, 0.7823, 0.9301, 0.7647, 0.9301, 0.843, 0.7142, 0.8655, 0.7143, 0.864, 0.8265, 0.8438, 0.8264, 0.03326, 0.8031, 0.05577, 0.803, 0.05499, 0.9153, 0.03473, 0.9153, 0.9755, 0.7134, 0.995, 0.7136, 0.9948, 0.8259, 0.9772, 0.8257, 0.8235, 0.7142, 0.843, 0.7142, 0.8438, 0.8264, 0.8262, 0.8264, 0.7815, 0.8179, 0.804, 0.818, 0.8025, 0.9302, 0.7823, 0.9301, 0.8655, 0.7143, 0.885, 0.7143, 0.8816, 0.8266, 0.864, 0.8265, 0.01377, 0.8032, 0.03326, 0.8031, 0.03473, 0.9153, 0.01719, 0.9154, 0.839, 0.3537, 0.8195, 0.3538, 0.8222, 0.2416, 0.8398, 0.2415, 0.3226, 0.8834, 0.301, 0.8709, 0.3044, 0.8675, 0.3239, 0.8788, 0.3693, 0.8026, 0.3818, 0.8243, 0.3771, 0.8255, 0.3659, 0.806, 0.1951, 0.8243, 0.2076, 0.8026, 0.2111, 0.806, 0.1998, 0.8255, 0.2885, 0.8243, 0.2885, 0.8493, 0.2838, 0.848, 0.2838, 0.8255, 0.3476, 0.7901, 0.3693, 0.8026, 0.3659, 0.806, 0.3464, 0.7948, 0.301, 0.8709, 0.2885, 0.8493, 0.2931, 0.848, 0.3044, 0.8675, 0.3818, 0.8243, 0.3818, 0.8493, 0.3771, 0.848, 0.3771, 0.8255, 0.1951, 0.8493, 0.1951, 0.8243, 0.1998, 0.8255, 0.1998, 0.848, 0.276, 0.8026, 0.2885, 0.8243, 0.2838, 0.8255, 0.2725, 0.806, 0.2293, 0.8834, 0.2076, 0.8709, 0.2111, 0.8675, 0.2305, 0.8788, 0.2885, 0.8493, 0.2885, 0.8243, 0.2931, 0.8255, 0.2931, 0.848, 0.3818, 0.8493, 0.3693, 0.8709, 0.3659, 0.8675, 0.3771, 0.848, 0.7721, 0.2312, 0.7545, 0.2413, 0.7535, 0.2375, 0.7693, 0.2284, 0.7343, 0.1657, 0.7545, 0.1657, 0.7535, 0.1695, 0.7353, 0.1695, 0.7066, 0.1934, 0.7066, 0.2136, 0.7028, 0.2126, 0.7028, 0.1944, 0.6411, 0.2312, 0.631, 0.2136, 0.6348, 0.2126, 0.6439, 0.2284, 0.6789, 0.1657, 0.6965, 0.1758, 0.6937, 0.1786, 0.6779, 0.1695, 0.7545, 0.2413, 0.7343, 0.2413, 0.7353, 0.2375, 0.7535, 0.2375, 0.7545, 0.1657, 0.7721, 0.1758, 0.7693, 0.1786, 0.7535, 0.1695, 0.6965, 0.1758, 0.7066, 0.1934, 0.7028, 0.1944, 0.6937, 0.1786, 0.6587, 0.2413, 0.6411, 0.2312, 0.6439, 0.2284, 0.6597, 0.2375, 0.6587, 0.1657, 0.6789, 0.1657, 0.6779, 0.1695, 0.6597, 0.1695, 0.7343, 0.2413, 0.7167, 0.2312, 0.7195, 0.2284, 0.7353, 0.2375, 0.7721, 0.1758, 0.7822, 0.1934, 0.7784, 0.1944, 0.7693, 0.1786, 0.9757, 0.4982, 0.9952, 0.498, 0.9935, 0.6103, 0.9759, 0.6105, 0.8835, 0.04624, 0.906, 0.04631, 0.9045, 0.1585, 0.8843, 0.1585, 0.9573, 0.8266, 0.9768, 0.8265, 0.9741, 0.9388, 0.9565, 0.9388, 0.881, 0.3536, 0.8615, 0.3537, 0.86, 0.2414, 0.8776, 0.2414, 0.9508, 0.3695, 0.9733, 0.3696, 0.9718, 0.4818, 0.9515, 0.4818, 0.864, 0.04618, 0.8835, 0.04624, 0.8843, 0.1585, 0.8667, 0.1584, 0.8195, 0.3695, 0.839, 0.3695, 0.8398, 0.4818, 0.8222, 0.4817, 0.8615, 0.3537, 0.839, 0.3537, 0.8398, 0.2415, 0.86, 0.2414, 0.8615, 0.3696, 0.881, 0.3697, 0.8776, 0.4819, 0.86, 0.4818, 0.9313, 0.3695, 0.9508, 0.3695, 0.9515, 0.4818, 0.934, 0.4817, 0.804, 0.818, 0.8235, 0.818, 0.8201, 0.9303, 0.8025, 0.9302, 0.839, 0.3695, 0.8615, 0.3696, 0.86, 0.4818, 0.8398, 0.4818, 0.5533, 0.9478, 0.5375, 0.9479, 0.5397, 0.8356, 0.5539, 0.8356, 0.6213, 0.9478, 0.6031, 0.9478, 0.6037, 0.8356, 0.6201, 0.8355, 0.5873, 0.9477, 0.5715, 0.9478, 0.5703, 0.8355, 0.5845, 0.8355, 0.885, 0.7143, 0.9008, 0.7143, 0.902, 0.8265, 0.8878, 0.8265, 0.2702, 0.8835, 0.2885, 0.8835, 0.2872, 0.9958, 0.2708, 0.9957, 0.6371, 0.9477, 0.6213, 0.9478, 0.6201, 0.8355, 0.6343, 0.8355, 0.02129, 0.1952, 0.03708, 0.1951, 0.03493, 0.3074, 0.02072, 0.3074, 0.9008, 0.7143, 0.919, 0.7142, 0.9184, 0.8264, 0.902, 0.8265, 0.4746, 0.7538, 0.4904, 0.7537, 0.489, 0.8659, 0.4747, 0.8661, 0.919, 0.8266, 0.9348, 0.8267, 0.9319, 0.9389, 0.9177, 0.9389, 0.003056, 0.1952, 0.02129, 0.1952, 0.02072, 0.3074, 0.004312, 0.3075, 0.919, 0.7142, 0.9348, 0.7142, 0.9326, 0.8264, 0.9184, 0.8264, 0.7066, 0.1934, 0.7167, 0.1758, 0.7195, 0.1786, 0.7104, 0.1944, 0.631, 0.2136, 0.631, 0.1934, 0.6348, 0.1944, 0.6348, 0.2126, 0.7066, 0.2136, 0.6965, 0.2312, 0.6937, 0.2284, 0.7028, 0.2126, 0.7167, 0.1758, 0.7343, 0.1657, 0.7353, 0.1695, 0.7195, 0.1786, 0.7822, 0.2136, 0.7721, 0.2312, 0.7693, 0.2284, 0.7784, 0.2126, 0.7066, 0.2136, 0.7066, 0.1934, 0.7104, 0.1944, 0.7104, 0.2126, 0.631, 0.1934, 0.6411, 0.1758, 0.6439, 0.1786, 0.6348, 0.1944, 0.6965, 0.2312, 0.6789, 0.2413, 0.6779, 0.2375, 0.6937, 0.2284, 0.7822, 0.1934, 0.7822, 0.2136, 0.7784, 0.2126, 0.7784, 0.1944, 0.7167, 0.2312, 0.7066, 0.2136, 0.7104, 0.2126, 0.7195, 0.2284, 0.6411, 0.1758, 0.6587, 0.1657, 0.6597, 0.1695, 0.6439, 0.1786, 0.6789, 0.2413, 0.6587, 0.2413, 0.6597, 0.2375, 0.6779, 0.2375, 0.5724, 0.2176, 0.5642, 0.2034, 0.5673, 0.2026, 0.5746, 0.2154, 0.6254, 0.187, 0.6254, 0.2034, 0.6224, 0.2026, 0.6224, 0.1878, 0.556, 0.2176, 0.5418, 0.2258, 0.541, 0.2228, 0.5538, 0.2154, 0.503, 0.187, 0.5112, 0.1728, 0.5134, 0.175, 0.506, 0.1878, 0.5642, 0.2034, 0.5642, 0.187, 0.5673, 0.1878, 0.5673, 0.2026, 0.6254, 0.2034, 0.6172, 0.2176, 0.615, 0.2154, 0.6224, 0.2026, 0.5724, 0.1728, 0.5866, 0.1646, 0.5874, 0.1677, 0.5746, 0.175, 0.5642, 0.2034, 0.556, 0.2176, 0.5538, 0.2154, 0.5611, 0.2026, 0.503, 0.2034, 0.503, 0.187, 0.506, 0.1878, 0.506, 0.2026, 0.5642, 0.187, 0.5724, 0.1728, 0.5746, 0.175, 0.5673, 0.1878, 0.6172, 0.2176, 0.603, 0.2258, 0.6022, 0.2228, 0.615, 0.2154, 0.5866, 0.1646, 0.603, 0.1646, 0.6022, 0.1677, 0.5874, 0.1677, 0.2544, 0.8834, 0.2702, 0.8835, 0.2708, 0.9957, 0.2566, 0.9957, 0.6617, 0.9478, 0.6459, 0.9479, 0.6481, 0.8356, 0.6623, 0.8356, 0.5715, 0.9478, 0.5533, 0.9478, 0.5539, 0.8356, 0.5703, 0.8355, 0.6031, 0.9478, 0.5873, 0.9479, 0.5895, 0.8356, 0.6037, 0.8356, 0.885, 0.8265, 0.9008, 0.8266, 0.9013, 0.9388, 0.8871, 0.9388, 0.8692, 0.8267, 0.885, 0.8267, 0.8821, 0.9389, 0.8679, 0.9389, 0.6799, 0.9478, 0.6617, 0.9478, 0.6623, 0.8356, 0.6787, 0.8355, 0.8352, 0.8266, 0.851, 0.8266, 0.8515, 0.9388, 0.8373, 0.9388, 0.4746, 0.8661, 0.4904, 0.8662, 0.4903, 0.9784, 0.4761, 0.9783, 0.9008, 0.8266, 0.919, 0.8266, 0.9177, 0.9389, 0.9013, 0.9388, 0.851, 0.8266, 0.8692, 0.8267, 0.8679, 0.9389, 0.8515, 0.9388, 0.6957, 0.9477, 0.6799, 0.9478, 0.6787, 0.8355, 0.6929, 0.8355, 0.1231, 0.9777, 0.1103, 0.9778, 0.11, 0.8655, 0.1228, 0.8655, 0.4618, 0.9784, 0.4471, 0.9785, 0.4467, 0.8662, 0.4615, 0.8662, 0.09557, 0.9778, 0.08278, 0.9778, 0.08244, 0.8656, 0.09523, 0.8656, 0.1261, 0.8656, 0.1389, 0.8656, 0.1392, 0.9778, 0.1264, 0.9778, 0.3016, 0.9957, 0.2888, 0.9958, 0.2885, 0.8835, 0.3013, 0.8835, 0.9665, 0.3537, 0.9517, 0.3538, 0.9514, 0.2415, 0.9661, 0.2415, 0.4471, 0.9785, 0.4343, 0.9785, 0.4339, 0.8663, 0.4467, 0.8662, 0.1668, 0.7531, 0.1796, 0.7531, 0.1799, 0.8653, 0.1671, 0.8653, 0.9517, 0.3538, 0.9389, 0.3538, 0.9386, 0.2416, 0.9514, 0.2415, 0.3164, 0.9957, 0.3016, 0.9957, 0.3013, 0.8835, 0.316, 0.8835, 0.9793, 0.3537, 0.9665, 0.3537, 0.9661, 0.2415, 0.9789, 0.2414, 0.3903, 0.8663, 0.4031, 0.8662, 0.4034, 0.9785, 0.3906, 0.9785, 0.5112, 0.1728, 0.5254, 0.1646, 0.5262, 0.1677, 0.5134, 0.175, 0.5418, 0.2258, 0.5254, 0.2258, 0.5262, 0.2228, 0.541, 0.2228, 0.6172, 0.1728, 0.6254, 0.187, 0.6224, 0.1878, 0.615, 0.175, 0.5866, 0.2258, 0.5724, 0.2176, 0.5746, 0.2154, 0.5874, 0.2228, 0.5254, 0.1646, 0.5418, 0.1646, 0.541, 0.1677, 0.5262, 0.1677, 0.5254, 0.2258, 0.5112, 0.2176, 0.5134, 0.2154, 0.5262, 0.2228, 0.556, 0.1728, 0.5642, 0.187, 0.5611, 0.1878, 0.5538, 0.175, 0.603, 0.1646, 0.6172, 0.1728, 0.615, 0.175, 0.6022, 0.1677, 0.603, 0.2258, 0.5866, 0.2258, 0.5874, 0.2228, 0.6022, 0.2228, 0.5418, 0.1646, 0.556, 0.1728, 0.5538, 0.175, 0.541, 0.1677, 0.5112, 0.2176, 0.503, 0.2034, 0.506, 0.2026, 0.5134, 0.2154, 0.5642, 0.187, 0.5642, 0.2034, 0.5611, 0.2026, 0.5611, 0.1878, 0.0, 0.0, 0.0, 0.0, 0.0, 0.0, 0.0, 0.0, 0.0, 0.0, 0.0, 0.0, 0.0, 0.0, 0.0, 0.0, 0.0, 0.0, 0.0, 0.0, 0.0, 0.0, 0.0, 0.0, 0.0, 0.0, 0.0, 0.0, 0.0, 0.0, 0.0, 0.0, 0.0, 0.0, 0.0, 0.0, 0.0, 0.0, 0.0, 0.0, 0.0, 0.0, 0.0, 0.0, 0.0, 0.0, 0.0, 0.0, 0.0, 0.0, 0.0, 0.0, 0.0, 0.0, 0.0, 0.0, 0.0, 0.0, 0.0, 0.0, 0.0, 0.0, 0.0, 0.0, 0.0, 0.0, 0.0, 0.0, 0.0, 0.0, 0.0, 0.0, 0.0, 0.0, 0.0, 0.0, 0.0, 0.0, 0.0, 0.0, 0.0, 0.0, 0.0, 0.0, 0.0, 0.0, 0.0, 0.0, 0.0, 0.0, 0.0, 0.0, 0.0, 0.0, 0.0, 0.0, 0.0006392, 0.578, 0.01343, 0.5779, 0.01377, 0.6901, 0.0009835, 0.6902, 0.1389, 0.8656, 0.1537, 0.8655, 0.154, 0.9778, 0.1392, 0.9778, 0.1103, 0.9778, 0.09557, 0.9778, 0.09523, 0.8656, 0.11, 0.8655, 0.4746, 0.9784, 0.4618, 0.9784, 0.4615, 0.8662, 0.4743, 0.8662, 0.4178, 0.8662, 0.4306, 0.8662, 0.431, 0.9784, 0.4182, 0.9784, 0.1671, 0.8653, 0.1819, 0.8654, 0.1816, 0.9776, 0.1668, 0.9776, 0.1537, 0.8655, 0.1664, 0.8655, 0.1668, 0.9777, 0.154, 0.9778, 0.0006392, 0.4657, 0.01343, 0.4656, 0.01377, 0.5779, 0.0009836, 0.5779, 0.4031, 0.8662, 0.4178, 0.8662, 0.4182, 0.9784, 0.4034, 0.9785, 0.1819, 0.8654, 0.1947, 0.8654, 0.1943, 0.9776, 0.1816, 0.9776, 0.3292, 0.9957, 0.3164, 0.9957, 0.316, 0.8835, 0.3288, 0.8834, 0.1796, 0.7531, 0.1943, 0.753, 0.1947, 0.8652, 0.1799, 0.8653])
me_circle.materials.append(mat_bark)
me_circle.materials.append(mat_material_002)
me_circle.use_remesh_preserve_volume = False
me_circle.use_remesh_preserve_attributes = False
me_circle.use_mirror_vertex_groups = False
me_circle.update()
arm_armature_008 = bpy.data.armatures.new('Armature.008')  # bones are not reproduced
arm_armature_007 = bpy.data.armatures.new('Armature.007')  # bones are not reproduced
arm_armature_006 = bpy.data.armatures.new('Armature.006')  # bones are not reproduced
arm_armature_005 = bpy.data.armatures.new('Armature.005')  # bones are not reproduced
arm_armature_004 = bpy.data.armatures.new('Armature.004')  # bones are not reproduced
arm_armature_003 = bpy.data.armatures.new('Armature.003')  # bones are not reproduced
arm_armature_002 = bpy.data.armatures.new('Armature.002')  # bones are not reproduced
arm_armature_001 = bpy.data.armatures.new('Armature.001')  # bones are not reproduced

# ---- objects
ob_armature_000 = bpy.data.objects.new('Armature.000', arm_armature_008)
ob_sun = bpy.data.objects.new('Sun', light_sun)
ob_armature_007 = bpy.data.objects.new('Armature.007', arm_armature_007)
ob_armature_006 = bpy.data.objects.new('Armature.006', arm_armature_006)
ob_armature_005 = bpy.data.objects.new('Armature.005', arm_armature_005)
ob_armature_004 = bpy.data.objects.new('Armature.004', arm_armature_004)
ob_armature_003 = bpy.data.objects.new('Armature.003', arm_armature_003)
ob_armature_002 = bpy.data.objects.new('Armature.002', arm_armature_002)
ob_armature_001 = bpy.data.objects.new('Armature.001', arm_armature_001)
ob_trunk = bpy.data.objects.new('trunk', me_circle)
ob_camera = bpy.data.objects.new('Camera', cam_camera)

# ---- transforms, parenting, visibility, modifiers, constraints
ob_armature_000.location = (2.986e-09, 0.03415, 8.021)
ob_armature_000.rotation_mode = 'AXIS_ANGLE'
ob_armature_000.rotation_axis_angle = (4.565, -0.8629, -0.3574, -0.3574)
ob_armature_000.hide_viewport = True
ob_armature_000.show_in_front = True
ob_armature_000.lineart.crease_threshold = 0.0
ob_sun.location = (22.14, -13.2, 25.2)
ob_sun.lineart.crease_threshold = 0.0
ob_armature_007.location = (0.0, -0.03415, 8.021)
ob_armature_007.rotation_euler = (1.571, -0.0, 6.283)
ob_armature_007.hide_viewport = True
ob_armature_007.show_in_front = True
ob_armature_007.lineart.crease_threshold = 0.0
ob_armature_006.location = (0.0, -0.03415, 8.021)
ob_armature_006.rotation_euler = (1.571, -0.0, 5.498)
ob_armature_006.hide_viewport = True
ob_armature_006.show_in_front = True
ob_armature_006.lineart.crease_threshold = 0.0
ob_armature_005.location = (0.0, -0.03415, 8.021)
ob_armature_005.rotation_euler = (1.571, 0.0, 4.712)
ob_armature_005.hide_viewport = True
ob_armature_005.show_in_front = True
ob_armature_005.lineart.crease_threshold = 0.0
ob_armature_004.location = (0.0, -0.03415, 8.021)
ob_armature_004.rotation_mode = 'AXIS_ANGLE'
ob_armature_004.rotation_axis_angle = (3.69, -0.2811, 0.6786, 0.6786)
ob_armature_004.hide_viewport = True
ob_armature_004.show_in_front = True
ob_armature_004.lineart.crease_threshold = 0.0
ob_armature_003.location = (0.0, -0.03415, 8.021)
ob_armature_003.rotation_euler = (1.571, -0.0, 3.142)
ob_armature_003.hide_viewport = True
ob_armature_003.show_in_front = True
ob_armature_003.lineart.crease_threshold = 0.0
ob_armature_002.location = (0.0, -0.03415, 8.021)
ob_armature_002.rotation_euler = (1.571, -0.0, 2.356)
ob_armature_002.hide_viewport = True
ob_armature_002.show_in_front = True
ob_armature_002.lineart.crease_threshold = 0.0
ob_armature_001.location = (0.0, -0.03415, 8.021)
ob_armature_001.rotation_euler = (1.571, -0.0, 1.571)
ob_armature_001.hide_viewport = True
ob_armature_001.show_in_front = True
ob_armature_001.lineart.crease_threshold = 0.0
ob_trunk.location = (0.0, -0.04879, 0.1913)
ob_trunk.lineart.crease_threshold = 0.0
_vg = ob_trunk.vertex_groups.new(name='Bone')
_vg = ob_trunk.vertex_groups.new(name='Bone.001')
_vg = ob_trunk.vertex_groups.new(name='Bone.002')
_vg = ob_trunk.vertex_groups.new(name='Bone.003')
_vg = ob_trunk.vertex_groups.new(name='Bone.004')
ob_camera.location = (17.85, -9.903, 15.49)
ob_camera.rotation_euler = (1.109, 0.01082, 1.061)
ob_camera.lock_rotations_4d = False
ob_camera.empty_display_type = 'ARROWS'
ob_camera.color = (0.0, 0.0, 0.0, 0.0)
ob_camera.display_type = 'WIRE'
ob_camera.lineart.crease_threshold = 0.0

# ---- collection membership
col_collection_1.objects.link(ob_armature_000)
col_collection_1.objects.link(ob_sun)
col_collection_1.objects.link(ob_armature_007)
col_collection_1.objects.link(ob_armature_006)
col_collection_1.objects.link(ob_armature_005)
col_collection_1.objects.link(ob_armature_004)
col_collection_1.objects.link(ob_armature_003)
col_collection_1.objects.link(ob_armature_002)
col_collection_1.objects.link(ob_armature_001)
col_collection_1.objects.link(ob_trunk)
col_collection_1.objects.link(ob_camera)

# ---- scene / render settings (as saved in the file)
scene.camera = ob_camera
scene.frame_start = 1; scene.frame_end = 250; scene.frame_set(164)
scene.render.engine = 'BLENDER_EEVEE_NEXT'
scene.render.image_settings.color_mode = 'RGB'
scene.render.image_settings.compression = 90
scene.render.resolution_percentage = 50
scene.render.dither_intensity = 0.0
scene.cycles.use_denoising = False
scene.cycles.samples = 10
scene.cycles.sampling_pattern = 'TABULATED_SOBOL'
scene.cycles.light_sampling_threshold = 0.0
scene.cycles.use_adaptive_sampling = False
scene.cycles.use_light_tree = False
scene.cycles.blur_glossy = 0.0
scene.cycles.volume_bounces = 1
scene.cycles.pixel_filter_type = 'GAUSSIAN'
scene.cycles.sample_clamp_indirect = 0.0
scene.view_settings.view_transform = 'Standard'
bpy.context.view_layer.update()
